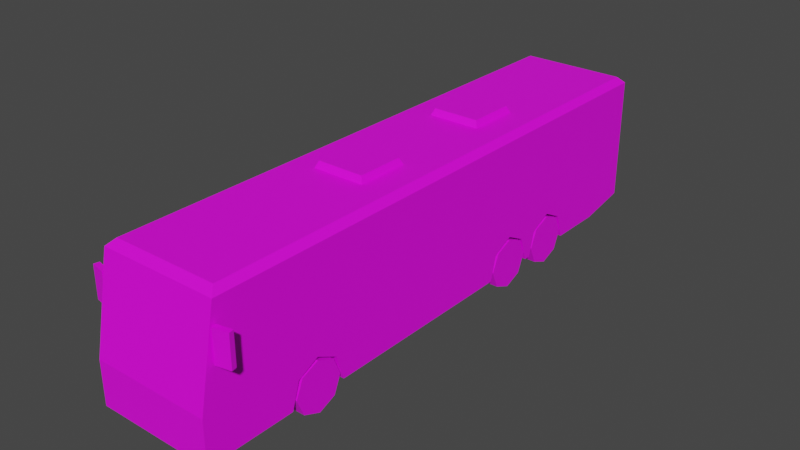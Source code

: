 # Source: Veh_Coach_01_Blue.blend  (saved by Blender 2.90.8; exported with 4.5.12 LTS)
import bpy
from mathutils import Matrix  # noqa: F401  (used for matrix-valued properties, if any)

bpy.ops.wm.read_factory_settings(use_empty=True)
scene = bpy.context.scene
scene.name = 'Scene'

# ---- collections
col_collection = bpy.data.collections.new('Collection'); scene.collection.children.link(col_collection)

# ---- images (referenced by path relative to the original .blend; pixels are not part of the script)
import os
ASSET_DIR = os.environ.get("B2B_ASSET_DIR", "")  # directory of the original .blend (textures are referenced by path, not embedded)
HERE = os.path.dirname(os.path.abspath(__file__))  # packed textures are extracted next to this script under _unpacked/

def load_image(name, relpath, width, height, colorspace="sRGB"):
    """Load a texture the original file referenced (path relative to the .blend, or extracted next to this script)."""
    p = next((c for c in (os.path.join(HERE, relpath), os.path.join(ASSET_DIR, relpath)) if relpath and os.path.exists(c)), "")
    if p:
        img = bpy.data.images.load(p, check_existing=True)
        img.name = name
    else:  # same state as the original file: an image datablock whose file is absent (Cycles renders it pink)
        img = bpy.data.images.new(name, width, height)
        img.source = "FILE"
        img.filepath = "//" + (relpath or name)
    img.colorspace_settings.name = colorspace
    return img
img_city_vehicles_pallete_png_033 = load_image('city_vehicles_pallete.png.033', 'city_vehicles_pallete.png', 1024, 1024, 'sRGB')

# ---- materials (node trees are filled in below, after node groups)
mat_material_034 = bpy.data.materials.new('Material.034')
mat_material_034.use_transparent_shadow = False

# ---- material node trees
mat_material_034.use_nodes = True; mat_material_034.node_tree.nodes.clear()
_N = mat_material_034.node_tree.nodes; _L = mat_material_034.node_tree.links
n0 = _N.new('ShaderNodeBsdfPrincipled'); n0.name = 'Principled BSDF'; n0.location = (10, 300)
n0.distribution = 'GGX'
n0.subsurface_method = 'BURLEY'
n0.inputs[3].default_value = 1.45
n0.inputs[27].default_value = (0.0, 0.0, 0.0, 1.0)
n0.inputs[28].default_value = 1.0
n1 = _N.new('ShaderNodeOutputMaterial'); n1.name = 'Material Output'; n1.location = (300, 300)
n2 = _N.new('ShaderNodeTexImage'); n2.name = 'Image Texture'; n2.location = (-331, 145)
n2.image = img_city_vehicles_pallete_png_033
n2.interpolation = 'Closest'
_L.new(n0.outputs[0], n1.inputs[0])
_L.new(n2.outputs[0], n0.inputs[0])
n1.is_active_output = True

# ---- world
world_world = bpy.data.worlds.new('World'); scene.world = world_world
world_world.use_nodes = True; world_world.node_tree.nodes.clear()
_N = world_world.node_tree.nodes; _L = world_world.node_tree.links
n0 = _N.new('ShaderNodeOutputWorld'); n0.name = 'World Output'; n0.location = (300, 300)
n1 = _N.new('ShaderNodeBackground'); n1.name = 'Background'; n1.location = (10, 300)
n1.inputs[0].default_value = (0.05088, 0.05088, 0.05088, 1.0)
_L.new(n1.outputs[0], n0.inputs[0])
n0.is_active_output = True
world_world.color = (0.05088, 0.05088, 0.05088)
world_world.use_sun_shadow = False
world_world.sun_shadow_jitter_overblur = 0.0

# ---- meshes
me_plane_176 = bpy.data.meshes.new('Plane.176')
me_plane_176.from_pydata([(0.2562, 1.405, 0.4976), (0.2562, 1.653, 0.6206), (0.2562, 1.897, 0.4976), (0.2562, 0.6684, 0.4976), (0.2562, 0.917, 0.6206), (0.2562, 1.161, 0.4976), (0.3982, -2.357, 0.4976), (0.3982, -2.108, 0.6206), (0.3982, -1.864, 0.4976), (0.6836, -3.466, 0.2041), (0.6836, 3.209, 0.3133), (0.6836, 2.629, 0.2041), (0.6836, -3.466, 0.7051), (0.6836, 3.209, 0.7051), (0.6836, 2.629, 0.7051), (0.611, -3.172, 1.832), (0.6836, -3.258, 1.76), (0.611, 3.137, 1.832), (0.6836, 3.209, 1.76), (0.6836, 2.629, 1.76), (0.611, 2.629, 1.832), (0.6836, -2.108, 0.6206), (0.6836, -1.864, 0.4976), (0.6836, -2.357, 0.4976), (0.3982, -2.108, 0.2041), (0.6836, -2.449, 0.2041), (0.3982, -2.449, 0.2041), (0.3982, -1.773, 0.2041), (0.6836, -1.773, 0.2041), (0.6836, 1.161, 0.4976), (0.2562, 1.255, 0.2041), (0.6836, 1.255, 0.2041), (0.6836, 0.6684, 0.4976), (0.6836, 0.917, 0.6206), (0.6836, 0.5922, 0.2041), (0.2562, 0.5922, 0.2041), (0.2562, 0.917, 0.2041), (0.6836, 1.897, 0.4976), (0.2562, 1.99, 0.2041), (0.6836, 1.99, 0.2041), (0.6836, 1.405, 0.4976), (0.6836, 1.653, 0.6206), (0.6836, 1.329, 0.2041), (0.2562, 1.329, 0.2041), (0.2562, 1.653, 0.2041), (0.6836, -3.287, 1.615), (0.6836, 2.629, 1.663), (0.6836, -2.721, 1.663), (0.6836, 2.89, 1.663), (0.6836, 2.629, 1.128), (0.6836, -2.721, 1.128), (0.6836, 2.777, 1.128), (0.6836, 2.76, 1.128), (0.6836, 2.89, 1.258), (0.6836, -1.4, 1.663), (0.6836, -1.4, 1.128), (0.6836, -1.305, 1.663), (0.6836, -1.305, 1.128), (0.6836, -0.7629, 1.663), (0.6836, -0.7629, 1.128), (0.6836, -0.6719, 1.663), (0.6836, -0.6719, 1.128), (0.6836, 0.1233, 1.663), (0.6836, 0.1233, 1.128), (0.6836, 0.2301, 1.663), (0.6836, 0.2301, 1.128), (0.6836, 1.033, 1.663), (0.6836, 1.033, 1.128), (0.6836, 1.12, 1.663), (0.6836, 1.12, 1.128), (0.6836, 1.943, 1.663), (0.6836, 1.943, 1.128), (0.6836, 2.022, 1.663), (0.6836, 2.022, 1.128), (0.6836, -2.312, 1.128), (0.6836, -2.312, 1.663), (0.6836, -2.208, 1.128), (0.6836, -2.208, 1.663), (0.6836, -3.331, 1.39), (0.6836, -3.429, 0.8903), (0.6836, -2.834, 1.39), (0.6836, -2.834, 0.8903), (0.6836, -0.6119, 0.2041), (0.6836, -0.6119, 0.7051), (0.6836, 0.4965, 0.2041), (0.6836, 0.4965, 0.7051), (0.6836, 1.286, 0.7051), (0.6836, 1.286, 0.2041), (0.6836, 2.057, 0.2041), (0.6836, 2.057, 0.7051), (0.6836, -2.809, 0.2041), (0.6836, -2.809, 0.7051), (0.6836, -2.466, 0.2041), (0.6836, -2.466, 0.7051), (0.6836, -1.744, 0.7051), (0.6836, -1.744, 0.2041), (0.6836, -1.233, 0.4842), (0.6836, -1.233, 0.4317), (0.6836, -1.133, 0.4317), (0.6836, -1.133, 0.4843), (0.6836, -2.691, 0.4809), (0.6836, -2.691, 0.4274), (0.6836, -2.584, 0.4274), (0.6836, -2.584, 0.4809), (0.6836, -0.1065, 0.4852), (0.6836, -0.1065, 0.4285), (0.6836, 0.007464, 0.4278), (0.6836, 0.007464, 0.4852), (0.4007, -3.466, 0.4875), (0.3132, -3.466, 0.3086), (0.6836, -3.466, 0.5911), (0.6836, -3.466, 0.2747), (0.4428, -3.466, 0.4701), (0.3644, -3.466, 0.3155), (0.3954, -3.466, 0.2747), (0.3953, -3.466, 0.3764), (0.631, -3.466, 0.3764), (0.631, -3.466, 0.4701), (0.5975, 3.209, 1.663), (0.5975, 3.209, 1.318), (0.4877, 3.209, 1.128), (0.6836, -2.721, 1.62), (0.6836, 2.89, 1.604), (0.6836, 3.209, 1.604), (0.5975, 3.209, 1.604), (0.6836, 3.209, 0.9245), (0.6836, 3.209, 0.6206), (0.525, 3.209, 0.7051), (0.525, 3.209, 0.9245), (0.09856, 3.209, 0.639), (0.09856, 3.209, 0.5274), (0.07374, -3.466, 0.2917), (0.07372, -3.466, 0.2161), (-0.2562, 1.405, 0.4976), (-0.2562, 1.653, 0.6206), (-0.2562, 1.897, 0.4976), (-0.2562, 0.6684, 0.4976), (-0.2562, 0.917, 0.6206), (-0.2562, 1.161, 0.4976), (-0.3982, -2.357, 0.4976), (-0.3982, -2.108, 0.6206), (-0.3982, -1.864, 0.4976), (-0.6836, -3.466, 0.2041), (-0.6836, 3.209, 0.3133), (-0.6836, 2.629, 0.2041), (-0.6836, -3.466, 0.7051), (-0.6836, 3.209, 0.7051), (-0.6836, 2.629, 0.7051), (0.0, -3.466, 0.7051), (0.0, 2.629, 1.832), (0.0, 3.209, 0.7051), (0.0, -3.466, 0.2041), (0.0, 3.209, 0.3133), (0.0, 2.629, 0.2041), (-0.611, -3.172, 1.832), (-0.6836, -3.258, 1.76), (-0.611, 3.137, 1.832), (-0.6836, 3.209, 1.76), (-0.6836, 2.629, 1.76), (-0.611, 2.629, 1.832), (0.0, -3.258, 1.76), (0.0, -3.172, 1.832), (0.0, 3.137, 1.832), (0.0, 3.209, 1.76), (-0.6836, -2.108, 0.6206), (-0.6836, -1.864, 0.4976), (-0.6836, -2.357, 0.4976), (-0.3982, -2.108, 0.2041), (-0.6836, -2.449, 0.2041), (-0.3982, -2.449, 0.2041), (-0.3982, -1.773, 0.2041), (-0.6836, -1.773, 0.2041), (-0.6836, 1.161, 0.4976), (-0.2562, 1.255, 0.2041), (-0.6836, 1.255, 0.2041), (-0.6836, 0.6684, 0.4976), (-0.6836, 0.917, 0.6206), (-0.6836, 0.5922, 0.2041), (-0.2562, 0.5922, 0.2041), (-0.2562, 0.917, 0.2041), (-0.6836, 1.897, 0.4976), (-0.2562, 1.99, 0.2041), (-0.6836, 1.99, 0.2041), (-0.6836, 1.405, 0.4976), (-0.6836, 1.653, 0.6206), (-0.6836, 1.329, 0.2041), (-0.2562, 1.329, 0.2041), (-0.2562, 1.653, 0.2041), (0.0, -3.287, 1.615), (-0.6836, -3.287, 1.615), (-0.6836, 2.629, 1.663), (-0.6836, -2.721, 1.663), (-0.6836, 2.89, 1.663), (-0.6836, 2.629, 1.128), (-0.6836, -2.721, 1.128), (-0.6836, 2.777, 1.128), (-0.6836, 2.76, 1.128), (-0.6836, 2.89, 1.258), (-0.6836, -1.4, 1.663), (-0.6836, -1.4, 1.128), (-0.6836, -1.305, 1.663), (-0.6836, -1.305, 1.128), (-0.6836, -0.7629, 1.663), (-0.6836, -0.7629, 1.128), (-0.6836, -0.6719, 1.663), (-0.6836, -0.6719, 1.128), (-0.6836, 0.1233, 1.663), (-0.6836, 0.1233, 1.128), (-0.6836, 0.2301, 1.663), (-0.6836, 0.2301, 1.128), (-0.6836, 1.033, 1.663), (-0.6836, 1.033, 1.128), (-0.6836, 1.12, 1.663), (-0.6836, 1.12, 1.128), (-0.6836, 1.943, 1.663), (-0.6836, 1.943, 1.128), (-0.6836, 2.022, 1.663), (-0.6836, 2.022, 1.128), (-0.6836, -2.312, 1.128), (-0.6836, -2.312, 1.663), (-0.6836, -2.208, 1.128), (-0.6836, -2.208, 1.663), (-0.6836, -3.331, 1.39), (-0.6836, -3.429, 0.8903), (-0.6836, -2.834, 1.39), (-0.6836, -2.834, 0.8903), (-0.6836, -0.6119, 0.2041), (-0.6836, -0.6119, 0.7051), (-0.6836, 0.4965, 0.2041), (-0.6836, 0.4965, 0.7051), (-0.6836, 1.286, 0.7051), (-0.6836, 1.286, 0.2041), (-0.6836, 2.057, 0.2041), (-0.6836, 2.057, 0.7051), (-0.6836, -2.809, 0.2041), (-0.6836, -2.809, 0.7051), (-0.6836, -2.466, 0.2041), (-0.6836, -2.466, 0.7051), (-0.6836, -1.744, 0.7051), (-0.6836, -1.744, 0.2041), (0.0, -3.466, 0.4875), (0.0, -3.466, 0.3086), (-0.4007, -3.466, 0.4875), (-0.3132, -3.466, 0.3086), (-0.6836, -3.466, 0.5911), (-0.6836, -3.466, 0.2747), (-0.4428, -3.466, 0.4701), (-0.3644, -3.466, 0.3155), (-0.3954, -3.466, 0.2747), (-0.3953, -3.466, 0.3764), (-0.631, -3.466, 0.3764), (-0.631, -3.466, 0.4701), (0.0, 3.209, 1.128), (0.0, 3.209, 1.663), (-0.5975, 3.209, 1.663), (-0.5975, 3.209, 1.318), (-0.4877, 3.209, 1.128), (-0.6836, -2.721, 1.62), (-0.6836, 2.89, 1.604), (-0.6836, 3.209, 1.604), (-0.5975, 3.209, 1.604), (-0.6836, 3.209, 0.9245), (-0.6836, 3.209, 0.6206), (-0.525, 3.209, 0.7051), (-0.525, 3.209, 0.9245), (-1.057e-09, 3.209, 0.5274), (-1.057e-09, 3.209, 0.639), (-0.09856, 3.209, 0.639), (-0.09856, 3.209, 0.5274), (0.0, -3.466, 0.2917), (0.0, -3.466, 0.2161), (-0.07374, -3.466, 0.2917), (-0.07372, -3.466, 0.2161), (-0.6836, -2.834, 0.2041), (-0.6836, -2.834, 0.7051), (-0.6836, -3.219, 0.7051), (-0.6836, -3.219, 1.39), (-0.6836, -3.219, 0.2041), (-0.6836, -3.219, 0.8903), (-0.3246, -1.044, 1.823), (-0.2875, -1.007, 1.907), (-0.3246, -0.4215, 1.823), (-0.2875, -0.4586, 1.907), (0.2975, -1.044, 1.823), (0.2604, -1.007, 1.907), (0.2975, -0.4215, 1.823), (0.2604, -0.4586, 1.907), (-0.3246, 0.7737, 1.823), (-0.2875, 0.8108, 1.907), (-0.3246, 1.396, 1.823), (-0.2875, 1.359, 1.907), (0.2975, 0.7737, 1.823), (0.2604, 0.8108, 1.907), (0.2975, 1.396, 1.823), (0.2604, 1.359, 1.907), (0.7046, -3.306, 1.162), (0.7046, -3.306, 1.524), (0.6917, -3.245, 1.162), (0.6917, -3.245, 1.524), (0.8727, -3.271, 1.162), (0.8727, -3.271, 1.524), (0.8599, -3.21, 1.162), (0.8599, -3.21, 1.524), (-0.7046, -3.306, 1.162), (-0.7046, -3.306, 1.524), (-0.6917, -3.245, 1.162), (-0.6917, -3.245, 1.524), (-0.8727, -3.271, 1.162), (-0.8727, -3.271, 1.524), (-0.8599, -3.21, 1.162), (-0.8599, -3.21, 1.524), (0.6836, 3.209, 1.128), (0.6836, -2.834, 1.128), (0.6836, -3.466, 0.3764), (0.6836, -3.466, 0.4701), (-0.6836, -3.466, 0.4701), (-0.6836, -3.466, 0.3764), (0.6836, 2.629, 0.8903), (0.6836, 3.209, 0.8903), (0.6836, 3.02, 0.8903), (-0.6836, 3.02, 0.8903), (-0.6836, 2.629, 0.8903), (-0.6836, 3.209, 0.8903), (-0.6836, -1.233, 0.4317), (-0.6836, -1.233, 0.4842), (-0.6836, -1.133, 0.4843), (-0.6836, -1.133, 0.4317), (-0.6836, 0.007464, 0.4852), (-0.6836, 0.007464, 0.4278), (-0.6836, -0.1065, 0.4285), (-0.6836, -0.1065, 0.4852), (-0.6836, -2.584, 0.4809), (-0.6836, -2.584, 0.4274), (-0.6836, -2.691, 0.4274), (-0.6836, -2.691, 0.4809), (-0.525, 3.209, 0.8903), (0.0, 3.209, 0.8903), (0.525, 3.209, 0.8903), (0.6836, -2.51, 0.8903), (0.6836, -2.77, 0.6304), (0.6836, -2.809, 0.5911), (0.6836, -2.695, 0.7051), (0.0, -3.466, 0.5911), (-0.6836, -2.834, 0.5911), (-0.6836, -2.51, 0.8903), (-0.6836, -3.219, 0.5911), (-0.6836, -2.809, 0.5911), (-0.6836, -2.77, 0.6304), (-0.6836, -2.695, 0.7051)], [], [(0, 1, 41, 40), (1, 2, 37, 41), (2, 38, 39, 37), (3, 4, 33, 32), (4, 5, 29, 33), (5, 30, 31, 29), (6, 7, 21, 23), (7, 8, 22, 21), (8, 27, 28, 22), (14, 11, 10, 126, 13), (12, 110, 340, 91), (12, 79, 78, 45, 188, 148), (20, 17, 162, 149), (18, 123, 124, 118, 253, 163), (9, 111, 114, 113, 115, 112, 110, 342, 240, 108, 109, 241, 269, 131, 132, 270, 151), (16, 47, 75, 77, 54, 56, 58, 60, 62, 64, 66, 68, 70, 72, 46, 19), (13, 126, 127), (19, 46, 48, 18), (10, 11, 153, 152), (20, 15, 16, 19), (17, 20, 19, 18), (18, 163, 162, 17), (160, 16, 15, 161), (15, 20, 149, 161), (24, 6, 26), (24, 7, 6), (24, 8, 7), (26, 6, 23, 25), (27, 8, 24), (36, 3, 35), (36, 4, 3), (36, 5, 4), (35, 3, 32, 34), (30, 5, 36), (44, 0, 43), (44, 1, 0), (44, 2, 1), (43, 0, 40, 42), (38, 2, 44), (11, 88, 39, 38, 44, 43, 42, 87, 31, 30, 36, 35, 34, 84, 82, 95, 28, 27, 24, 26, 25, 92, 90, 9, 151, 153), (188, 45, 16, 160), (46, 72, 73, 49), (18, 48, 122, 123), (49, 73, 71, 69, 67, 65, 63, 61, 59, 57, 55, 76, 74, 50, 312, 81, 338, 317), (13, 319, 317, 14), (52, 53, 122, 48, 46, 49), (55, 54, 77, 76), (57, 56, 54, 55), (59, 58, 56, 57), (61, 60, 58, 59), (63, 62, 60, 61), (65, 64, 62, 63), (67, 66, 64, 65), (69, 68, 66, 67), (71, 70, 68, 69), (73, 72, 70, 71), (74, 75, 47, 121, 50), (76, 77, 75, 74), (79, 81, 312, 80, 78), (83, 104, 107, 85), (85, 84, 34, 32, 33, 29, 31, 87, 86), (86, 87, 42, 40, 41, 37, 39, 88, 89), (89, 88, 11, 14), (91, 339, 341), (93, 92, 25, 23, 21, 22, 28, 95, 94), (94, 95, 97, 96), (83, 94, 96, 99), (82, 98, 97, 95), (98, 99, 96, 97), (92, 102, 101, 90), (90, 101, 100, 339, 340), (101, 102, 103, 100), (93, 103, 102, 92), (83, 99, 98, 82), (84, 106, 105, 82), (82, 105, 104, 83), (105, 106, 107, 104), (85, 107, 106, 84), (241, 109, 108, 240), (110, 112, 117, 314), (115, 116, 117, 112), (253, 118, 124, 119, 120, 252), (45, 121, 47, 16), (123, 122, 53, 52, 51, 311), (124, 123, 311, 125, 128, 337, 336, 252, 120, 119), (127, 337, 128, 125, 318, 13), (127, 126, 10, 152, 265, 130, 129, 266, 150), (266, 129, 130, 265), (270, 132, 131, 269), (133, 183, 184, 134), (134, 184, 180, 135), (135, 180, 182, 181), (136, 175, 176, 137), (137, 176, 172, 138), (138, 172, 174, 173), (139, 166, 164, 140), (140, 164, 165, 141), (141, 165, 171, 170), (147, 146, 262, 143, 144), (145, 275, 345, 244), (145, 148, 188, 189, 222, 223), (159, 149, 162, 156), (157, 163, 253, 254, 260, 259), (142, 151, 270, 272, 271, 269, 241, 243, 242, 240, 342, 244, 246, 249, 247, 248, 245), (155, 158, 190, 216, 214, 212, 210, 208, 206, 204, 202, 200, 198, 221, 219, 191), (146, 263, 262), (158, 157, 192, 190), (143, 152, 153, 144), (159, 158, 155, 154), (156, 157, 158, 159), (157, 156, 162, 163), (160, 161, 154, 155), (154, 161, 149, 159), (167, 169, 139), (167, 139, 140), (167, 140, 141), (169, 168, 166, 139), (170, 167, 141), (179, 178, 136), (179, 136, 137), (179, 137, 138), (178, 177, 175, 136), (173, 179, 138), (187, 186, 133), (187, 133, 134), (187, 134, 135), (186, 185, 183, 133), (181, 187, 135), (144, 153, 151, 142, 277, 273, 234, 236, 168, 169, 167, 170, 171, 239, 226, 228, 177, 178, 179, 173, 174, 231, 185, 186, 187, 181, 182, 232), (188, 160, 155, 189), (190, 193, 217, 216), (157, 259, 258, 192), (193, 321, 344, 225, 224, 276, 222, 189, 257, 194, 218, 220, 199, 201, 203, 205, 207, 209, 211, 213, 215, 217), (146, 147, 321, 320), (196, 193, 190, 192, 258, 197), (199, 220, 221, 198), (201, 199, 198, 200), (203, 201, 200, 202), (205, 203, 202, 204), (207, 205, 204, 206), (209, 207, 206, 208), (211, 209, 208, 210), (213, 211, 210, 212), (215, 213, 212, 214), (217, 215, 214, 216), (218, 194, 257, 191, 219), (220, 218, 219, 221), (223, 222, 276, 278), (229, 230, 231, 174, 172, 176, 175, 177, 228), (230, 233, 232, 182, 180, 184, 183, 185, 231), (233, 147, 144, 232), (237, 238, 239, 171, 165, 164, 166, 168, 236), (331, 332, 333, 334), (323, 324, 325, 326), (327, 328, 329, 330), (241, 240, 242, 243), (244, 315, 251, 246), (249, 246, 251, 250), (253, 252, 256, 255, 260, 254), (189, 155, 191, 257), (259, 261, 322, 320, 195, 196, 197, 258), (260, 255, 256, 252, 336, 335, 264, 261, 259), (263, 146, 322, 261, 264, 335), (263, 150, 266, 267, 268, 265, 152, 143, 262), (266, 265, 268, 267), (270, 269, 271, 272), (225, 274, 275, 278), (273, 343, 346, 234), (277, 345, 343, 273), (278, 276, 224, 225), (278, 275, 145, 223), (279, 280, 282, 281), (281, 282, 286, 285), (285, 286, 284, 283), (283, 284, 280, 279), (286, 282, 280, 284), (287, 288, 290, 289), (289, 290, 294, 293), (293, 294, 292, 291), (291, 292, 288, 287), (294, 290, 288, 292), (295, 296, 298, 297), (297, 298, 302, 301), (301, 302, 300, 299), (299, 300, 296, 295), (297, 301, 299, 295), (302, 298, 296, 300), (303, 305, 306, 304), (305, 309, 310, 306), (309, 307, 308, 310), (307, 303, 304, 308), (305, 303, 307, 309), (310, 308, 304, 306), (311, 51, 319, 318, 125), (312, 50, 121, 45, 78, 80), (313, 116, 115, 113, 114, 111), (314, 117, 116, 313), (251, 315, 316, 250), (250, 316, 245, 248, 247, 249), (317, 319, 51, 52, 49), (318, 319, 13), (317, 338, 341, 93, 94, 83, 85, 86, 89, 14), (225, 344, 348, 235, 274), (320, 322, 146), (320, 321, 193, 196, 195), (239, 238, 324, 323), (238, 227, 325, 324), (227, 226, 326, 325), (226, 239, 323, 326), (229, 228, 328, 327), (228, 226, 329, 328), (226, 227, 330, 329), (227, 229, 327, 330), (237, 236, 332, 331), (236, 234, 333, 332), (234, 346, 347, 334, 333), (235, 348, 347), (335, 336, 150, 263), (336, 337, 127, 150), (341, 339, 100, 103, 93), (340, 339, 91), (341, 338, 81, 79, 12, 91), (340, 110, 314, 313, 111, 9, 90), (244, 342, 148, 145), (342, 110, 12, 148), (343, 345, 275, 274), (348, 344, 321, 147, 233, 230, 229, 227, 238, 237), (347, 346, 235), (244, 345, 277, 142, 245, 316, 315), (347, 348, 237, 331, 334), (346, 343, 274, 235)])
_uv = me_plane_176.uv_layers.new(name='UVMap')
_uv.uv.foreach_set('vector', [0.2203, 0.05037, 0.2203, 0.04976, 0.2213, 0.04976, 0.2213, 0.05037, 0.2203, 0.04976, 0.2203, 0.04916, 0.2213, 0.04916, 0.2213, 0.04976, 0.223, 0.0398, 0.2223, 0.0398, 0.2223, 0.03875, 0.223, 0.03875, 0.2172, 0.05608, 0.2172, 0.05547, 0.2182, 0.05547, 0.2182, 0.05608, 0.2172, 0.05547, 0.2172, 0.05488, 0.2182, 0.05488, 0.2182, 0.05547, 0.2163, 0.05488, 0.2171, 0.05488, 0.2171, 0.05592, 0.2163, 0.05592, 0.2189, 0.05357, 0.2189, 0.05418, 0.2182, 0.05418, 0.2182, 0.05357, 0.2189, 0.05418, 0.2189, 0.05478, 0.2182, 0.05478, 0.2182, 0.05418, 0.2156, 0.05529, 0.2156, 0.05601, 0.2149, 0.05601, 0.2149, 0.05529, 0.783, 0.4929, 0.7824, 0.4929, 0.7826, 0.4922, 0.7829, 0.4922, 0.783, 0.4922, 0.1499, 0.05447, 0.1496, 0.05447, 0.1496, 0.05277, 0.1499, 0.05277, 0.1207, 0.04914, 0.1207, 0.0489, 0.1207, 0.04826, 0.1207, 0.04797, 0.1216, 0.04797, 0.1216, 0.04914, 0.152, 0.03138, 0.152, 0.03007, 0.1536, 0.03007, 0.1536, 0.03138, 0.1552, 0.0435, 0.1552, 0.0431, 0.1554, 0.0431, 0.1554, 0.04325, 0.1569, 0.04325, 0.1569, 0.0435, 0.7878, 0.4941, 0.7878, 0.494, 0.7881, 0.494, 0.7882, 0.494, 0.7881, 0.4939, 0.7881, 0.4938, 0.7878, 0.4936, 0.7886, 0.4936, 0.7886, 0.4938, 0.7881, 0.4938, 0.7883, 0.494, 0.7886, 0.494, 0.7886, 0.494, 0.7885, 0.494, 0.7885, 0.4941, 0.7886, 0.4941, 0.7886, 0.4941, 0.1506, 0.0598, 0.1504, 0.0584, 0.1504, 0.05734, 0.1504, 0.05707, 0.1504, 0.05498, 0.1504, 0.05473, 0.1504, 0.05333, 0.1504, 0.05309, 0.1504, 0.05103, 0.1504, 0.05075, 0.1504, 0.04867, 0.1504, 0.04844, 0.1504, 0.04631, 0.1504, 0.0461, 0.1504, 0.04453, 0.1506, 0.04453, 0.875, 0.5649, 0.875, 0.5637, 0.8774, 0.5649, 0.1506, 0.04453, 0.1504, 0.04453, 0.1504, 0.04385, 0.1506, 0.04303, 0.2165, 0.06335, 0.2165, 0.06019, 0.2202, 0.06019, 0.2202, 0.06335, 0.152, 0.03138, 0.152, 0.04642, 0.1518, 0.04665, 0.1518, 0.03138, 0.152, 0.03007, 0.152, 0.03138, 0.1518, 0.03138, 0.1518, 0.02988, 0.1518, 0.02988, 0.1536, 0.02988, 0.1536, 0.03007, 0.152, 0.03007, 0.1536, 0.04665, 0.1518, 0.04665, 0.152, 0.04642, 0.1536, 0.04642, 0.152, 0.04642, 0.152, 0.03138, 0.1536, 0.03138, 0.1536, 0.04642, 0.2121, 0.05491, 0.2114, 0.0543, 0.2121, 0.05407, 0.2121, 0.05491, 0.2111, 0.05491, 0.2114, 0.0543, 0.2121, 0.05491, 0.2114, 0.05551, 0.2111, 0.05491, 0.222, 0.05037, 0.222, 0.04965, 0.2227, 0.04965, 0.2227, 0.05037, 0.2121, 0.05573, 0.2114, 0.05551, 0.2121, 0.05491, 0.2226, 0.05117, 0.2219, 0.05056, 0.2226, 0.05037, 0.2226, 0.05117, 0.2216, 0.05117, 0.2219, 0.05056, 0.2226, 0.05117, 0.2219, 0.05177, 0.2216, 0.05117, 0.2216, 0.05204, 0.2223, 0.05204, 0.2223, 0.05309, 0.2216, 0.05309, 0.2226, 0.052, 0.2219, 0.05177, 0.2226, 0.05117, 0.22, 0.05509, 0.2193, 0.05448, 0.22, 0.0543, 0.22, 0.05509, 0.219, 0.05509, 0.2193, 0.05448, 0.22, 0.05509, 0.2193, 0.05569, 0.219, 0.05509, 0.2182, 0.05478, 0.2189, 0.05478, 0.2189, 0.05582, 0.2182, 0.05582, 0.22, 0.05592, 0.2193, 0.05569, 0.22, 0.05509, 0.2165, 0.06019, 0.2165, 0.05708, 0.2165, 0.05672, 0.2188, 0.05672, 0.2188, 0.05488, 0.2188, 0.05312, 0.2165, 0.05312, 0.2165, 0.05288, 0.2165, 0.05272, 0.2188, 0.05272, 0.2188, 0.05088, 0.2188, 0.04911, 0.2165, 0.04911, 0.2165, 0.04859, 0.2165, 0.04256, 0.2165, 0.03641, 0.2165, 0.03625, 0.218, 0.03625, 0.218, 0.03443, 0.218, 0.03257, 0.2165, 0.03257, 0.2165, 0.03248, 0.2165, 0.03061, 0.2165, 0.02704, 0.2202, 0.02704, 0.2202, 0.06019, 0.1595, 0.0434, 0.1577, 0.0434, 0.1577, 0.04303, 0.1595, 0.04303, 0.1171, 0.04853, 0.1171, 0.04931, 0.1164, 0.04931, 0.1164, 0.04853, 0.1506, 0.04303, 0.1504, 0.04385, 0.1502, 0.04385, 0.1502, 0.04303, 0.1549, 0.04453, 0.1549, 0.0461, 0.1549, 0.04631, 0.1549, 0.04844, 0.1549, 0.04867, 0.1549, 0.05075, 0.1549, 0.05103, 0.1549, 0.05309, 0.1549, 0.05333, 0.1549, 0.05473, 0.1549, 0.05498, 0.1549, 0.05707, 0.1549, 0.05734, 0.1549, 0.0584, 0.1549, 0.0587, 0.1542, 0.0587, 0.1542, 0.05785, 0.1542, 0.04453, 0.7849, 0.4803, 0.7851, 0.4806, 0.7851, 0.4811, 0.7849, 0.4811, 0.1164, 0.04836, 0.1166, 0.04819, 0.117, 0.04819, 0.1171, 0.04819, 0.1171, 0.04853, 0.1164, 0.04853, 0.1164, 0.05373, 0.1171, 0.05373, 0.1171, 0.05477, 0.1164, 0.05477, 0.146, 0.05007, 0.1522, 0.05007, 0.1522, 0.05118, 0.146, 0.05118, 0.1164, 0.05291, 0.1171, 0.05291, 0.1171, 0.05361, 0.1164, 0.05361, 0.146, 0.04262, 0.1522, 0.04262, 0.1522, 0.04369, 0.146, 0.04369, 0.1164, 0.05176, 0.1171, 0.05176, 0.1171, 0.05279, 0.1164, 0.05279, 0.146, 0.03201, 0.1522, 0.03201, 0.1522, 0.03327, 0.146, 0.03327, 0.1164, 0.05059, 0.1171, 0.05059, 0.1171, 0.05162, 0.1164, 0.05162, 0.146, 0.02155, 0.1522, 0.02155, 0.1522, 0.02257, 0.146, 0.02257, 0.1164, 0.04941, 0.1171, 0.04941, 0.1171, 0.05048, 0.1164, 0.05048, 0.146, 0.01094, 0.1522, 0.01094, 0.1522, 0.01187, 0.146, 0.01187, 0.1164, 0.05491, 0.1171, 0.05491, 0.1171, 0.05543, 0.1171, 0.05543, 0.1164, 0.05543, 0.146, 0.06068, 0.1522, 0.06068, 0.1522, 0.06191, 0.146, 0.06191, 0.1161, 0.05635, 0.1161, 0.05558, 0.1164, 0.05558, 0.1168, 0.05558, 0.1168, 0.05622, 0.7857, 0.4881, 0.7851, 0.4868, 0.7851, 0.4865, 0.7857, 0.4851, 0.783, 0.4956, 0.7824, 0.4956, 0.7824, 0.4955, 0.7828, 0.4954, 0.7829, 0.495, 0.7828, 0.4947, 0.7824, 0.4946, 0.7824, 0.4946, 0.783, 0.4946, 0.783, 0.4946, 0.7824, 0.4946, 0.7824, 0.4945, 0.7828, 0.4944, 0.7829, 0.4941, 0.7828, 0.4938, 0.7824, 0.4937, 0.7824, 0.4936, 0.783, 0.4936, 0.783, 0.4936, 0.7824, 0.4936, 0.7824, 0.4929, 0.783, 0.4929, 0.1554, 0.04119, 0.155, 0.04097, 0.1554, 0.04055, 0.783, 0.4993, 0.7824, 0.4993, 0.7824, 0.4993, 0.7828, 0.4992, 0.7829, 0.4988, 0.7828, 0.4985, 0.7824, 0.4984, 0.7824, 0.4984, 0.783, 0.4984, 0.7857, 0.4912, 0.7844, 0.4912, 0.785, 0.4898, 0.7851, 0.4898, 0.7857, 0.4881, 0.7857, 0.4912, 0.7851, 0.4898, 0.7851, 0.4896, 0.7844, 0.4881, 0.785, 0.4896, 0.785, 0.4898, 0.7844, 0.4912, 0.888, 0.5869, 0.8885, 0.5869, 0.8885, 0.5879, 0.888, 0.5879, 0.7844, 0.4932, 0.785, 0.4935, 0.785, 0.4938, 0.7844, 0.4941, 0.7844, 0.4941, 0.785, 0.4938, 0.7851, 0.4938, 0.7855, 0.494, 0.7854, 0.4941, 0.888, 0.6029, 0.888, 0.6018, 0.8885, 0.6018, 0.8885, 0.6029, 0.7857, 0.4932, 0.7851, 0.4935, 0.785, 0.4935, 0.7844, 0.4932, 0.7857, 0.4881, 0.7851, 0.4896, 0.785, 0.4896, 0.7844, 0.4881, 0.7844, 0.4851, 0.785, 0.4865, 0.785, 0.4868, 0.7844, 0.4881, 0.7844, 0.4881, 0.785, 0.4868, 0.7851, 0.4868, 0.7857, 0.4881, 0.888, 0.5764, 0.888, 0.5752, 0.8885, 0.5752, 0.8885, 0.5764, 0.7857, 0.4851, 0.7851, 0.4865, 0.785, 0.4865, 0.7844, 0.4851, 0.1168, 0.02587, 0.1107, 0.02587, 0.109, 0.02238, 0.1168, 0.02238, 0.7768, 0.5628, 0.7791, 0.564, 0.7774, 0.564, 0.7768, 0.564, 0.9765, 0.511, 0.973, 0.511, 0.973, 0.5096, 0.9758, 0.5096, 0.1138, 0.05362, 0.1104, 0.05362, 0.1104, 0.05329, 0.1104, 0.05165, 0.111, 0.05057, 0.1138, 0.05057, 0.1503, 0.05987, 0.1503, 0.0584, 0.1504, 0.0584, 0.1506, 0.0598, 0.1502, 0.04303, 0.1502, 0.04385, 0.1493, 0.04385, 0.149, 0.04419, 0.149, 0.04415, 0.149, 0.04303, 0.1554, 0.0431, 0.1552, 0.0431, 0.1552, 0.04186, 0.1552, 0.04134, 0.1556, 0.04134, 0.1556, 0.04121, 0.1569, 0.04121, 0.1569, 0.04186, 0.1557, 0.04186, 0.1554, 0.04236, 0.9086, 0.5814, 0.9086, 0.5839, 0.9086, 0.5847, 0.9062, 0.5847, 0.9062, 0.5842, 0.9062, 0.5814, 0.7847, 0.4908, 0.784, 0.4904, 0.784, 0.4888, 0.7873, 0.4888, 0.7873, 0.49, 0.7864, 0.49, 0.7864, 0.4903, 0.7873, 0.4903, 0.7873, 0.4908, 0.5196, 0.05011, 0.5109, 0.05011, 0.5109, 0.04639, 0.5196, 0.04639, 0.5162, 0.04291, 0.5078, 0.04291, 0.5078, 0.0398, 0.5162, 0.0398, 0.2223, 0.05551, 0.2213, 0.05551, 0.2213, 0.05489, 0.2223, 0.05489, 0.2223, 0.05489, 0.2213, 0.05489, 0.2213, 0.0543, 0.2223, 0.0543, 0.223, 0.0377, 0.223, 0.03875, 0.2223, 0.03875, 0.2223, 0.0377, 0.2216, 0.05309, 0.2226, 0.05309, 0.2226, 0.0537, 0.2216, 0.0537, 0.2216, 0.0537, 0.2226, 0.0537, 0.2226, 0.0543, 0.2216, 0.0543, 0.223, 0.05204, 0.223, 0.05309, 0.2223, 0.05309, 0.2223, 0.05204, 0.2156, 0.05529, 0.2149, 0.05529, 0.2149, 0.05467, 0.2156, 0.05467, 0.2156, 0.05467, 0.2149, 0.05467, 0.2149, 0.05408, 0.2156, 0.05408, 0.2045, 0.05538, 0.2052, 0.05538, 0.2052, 0.05611, 0.2045, 0.05611, 0.781, 0.4998, 0.781, 0.5006, 0.7809, 0.5006, 0.7805, 0.5006, 0.7804, 0.4998, 0.1417, 0.04303, 0.1417, 0.04367, 0.1415, 0.04367, 0.1415, 0.04303, 0.1225, 0.04914, 0.1216, 0.04914, 0.1216, 0.04797, 0.1225, 0.04797, 0.1225, 0.04826, 0.1225, 0.0489, 0.1551, 0.03138, 0.1536, 0.03138, 0.1536, 0.03007, 0.1551, 0.03007, 0.1587, 0.0435, 0.1569, 0.0435, 0.1569, 0.04325, 0.1585, 0.04325, 0.1585, 0.0431, 0.1587, 0.0431, 0.7895, 0.4941, 0.7886, 0.4941, 0.7886, 0.4941, 0.7888, 0.4941, 0.7888, 0.494, 0.7886, 0.494, 0.7886, 0.494, 0.789, 0.494, 0.7891, 0.4938, 0.7886, 0.4938, 0.7886, 0.4936, 0.7895, 0.4936, 0.7892, 0.4938, 0.7891, 0.4939, 0.7891, 0.494, 0.7891, 0.494, 0.7895, 0.494, 0.1464, 0.04356, 0.1464, 0.05883, 0.1462, 0.05883, 0.1462, 0.05726, 0.1462, 0.05705, 0.1462, 0.05492, 0.1462, 0.05469, 0.1462, 0.05261, 0.1462, 0.05233, 0.1462, 0.05027, 0.1462, 0.05003, 0.1462, 0.04863, 0.1462, 0.04838, 0.1462, 0.04629, 0.1462, 0.04602, 0.1462, 0.04496, 0.8956, 0.5649, 0.8932, 0.5649, 0.8956, 0.5637, 0.1464, 0.05883, 0.1464, 0.06033, 0.1462, 0.05951, 0.1462, 0.05883, 0.2239, 0.06335, 0.2202, 0.06335, 0.2202, 0.06019, 0.2239, 0.06019, 0.1443, 0.04568, 0.1441, 0.04568, 0.1441, 0.03042, 0.1443, 0.03064, 0.1443, 0.047, 0.1441, 0.04719, 0.1441, 0.04568, 0.1443, 0.04568, 0.1553, 0.02988, 0.1551, 0.03007, 0.1536, 0.03007, 0.1536, 0.02988, 0.1536, 0.04665, 0.1536, 0.04642, 0.1551, 0.04642, 0.1553, 0.04665, 0.1551, 0.04642, 0.1536, 0.04642, 0.1536, 0.03138, 0.1551, 0.03138, 0.2226, 0.04857, 0.2226, 0.04941, 0.2219, 0.04918, 0.2226, 0.04857, 0.2219, 0.04918, 0.2216, 0.04857, 0.2226, 0.04857, 0.2216, 0.04857, 0.2219, 0.04797, 0.2213, 0.04965, 0.222, 0.04965, 0.222, 0.05037, 0.2213, 0.05037, 0.2226, 0.04775, 0.2226, 0.04857, 0.2219, 0.04797, 0.2226, 0.04589, 0.2226, 0.04669, 0.2219, 0.0465, 0.2226, 0.04589, 0.2219, 0.0465, 0.2216, 0.04589, 0.2226, 0.04589, 0.2216, 0.04589, 0.2219, 0.04529, 0.2216, 0.04774, 0.2216, 0.04669, 0.2223, 0.04669, 0.2223, 0.04774, 0.2226, 0.04506, 0.2226, 0.04589, 0.2219, 0.04529, 0.2213, 0.05512, 0.2213, 0.05592, 0.2206, 0.05573, 0.2213, 0.05512, 0.2206, 0.05573, 0.2203, 0.05512, 0.2213, 0.05512, 0.2203, 0.05512, 0.2206, 0.05453, 0.2163, 0.05488, 0.2163, 0.05592, 0.2156, 0.05592, 0.2156, 0.05488, 0.2213, 0.0543, 0.2213, 0.05512, 0.2206, 0.05453, 0.2239, 0.06019, 0.2202, 0.06019, 0.2202, 0.02704, 0.2239, 0.02704, 0.2239, 0.02838, 0.2239, 0.03048, 0.2239, 0.03061, 0.2239, 0.03248, 0.2239, 0.03257, 0.2224, 0.03257, 0.2224, 0.03443, 0.2224, 0.03625, 0.2239, 0.03625, 0.2239, 0.03641, 0.2239, 0.04256, 0.2239, 0.04859, 0.2239, 0.04911, 0.2216, 0.04911, 0.2216, 0.05088, 0.2216, 0.05272, 0.2239, 0.05272, 0.2239, 0.05288, 0.2239, 0.05312, 0.2216, 0.05312, 0.2216, 0.05488, 0.2216, 0.05672, 0.2239, 0.05672, 0.2239, 0.05708, 0.1595, 0.0434, 0.1595, 0.04303, 0.1612, 0.04303, 0.1612, 0.0434, 0.115, 0.05565, 0.1143, 0.05565, 0.1143, 0.05486, 0.115, 0.05486, 0.1464, 0.06033, 0.146, 0.06033, 0.146, 0.05951, 0.1462, 0.05951, 0.1448, 0.05883, 0.1442, 0.05883, 0.1442, 0.0455, 0.1442, 0.04466, 0.1455, 0.04466, 0.1455, 0.04367, 0.1455, 0.04338, 0.1461, 0.04349, 0.1461, 0.04496, 0.1448, 0.04496, 0.1448, 0.04602, 0.1448, 0.04629, 0.1448, 0.04838, 0.1448, 0.04863, 0.1448, 0.05003, 0.1448, 0.05027, 0.1448, 0.05233, 0.1448, 0.05261, 0.1448, 0.05469, 0.1448, 0.05492, 0.1448, 0.05705, 0.1448, 0.05726, 0.784, 0.4906, 0.784, 0.4898, 0.7843, 0.4898, 0.7843, 0.4903, 0.1143, 0.05581, 0.1143, 0.05565, 0.115, 0.05565, 0.115, 0.05598, 0.1149, 0.05598, 0.1145, 0.05598, 0.1143, 0.05045, 0.1143, 0.0494, 0.115, 0.0494, 0.115, 0.05045, 0.1518, 0.02714, 0.1518, 0.02616, 0.1573, 0.02616, 0.1573, 0.02714, 0.1143, 0.05127, 0.1143, 0.05057, 0.115, 0.05057, 0.115, 0.05127, 0.1518, 0.03367, 0.1518, 0.03273, 0.1573, 0.03273, 0.1573, 0.03367, 0.1143, 0.05241, 0.1143, 0.05139, 0.115, 0.05139, 0.115, 0.05241, 0.1518, 0.04298, 0.1518, 0.04188, 0.1573, 0.04188, 0.1573, 0.04298, 0.1143, 0.05359, 0.1143, 0.05255, 0.115, 0.05255, 0.115, 0.05359, 0.1518, 0.05217, 0.1518, 0.05127, 0.1573, 0.05127, 0.1573, 0.05217, 0.1143, 0.05476, 0.1143, 0.0537, 0.115, 0.0537, 0.115, 0.05476, 0.1518, 0.06148, 0.1518, 0.06066, 0.1573, 0.06066, 0.1573, 0.06148, 0.1143, 0.04927, 0.1143, 0.04874, 0.115, 0.04874, 0.115, 0.04874, 0.115, 0.04927, 0.1518, 0.01782, 0.1518, 0.01674, 0.1573, 0.01674, 0.1573, 0.01782, 0.1442, 0.04312, 0.1455, 0.04338, 0.1455, 0.04367, 0.1442, 0.04367, 0.781, 0.4971, 0.781, 0.4981, 0.7804, 0.4981, 0.7804, 0.4981, 0.7808, 0.498, 0.7809, 0.4977, 0.7808, 0.4974, 0.7804, 0.4973, 0.7804, 0.4971, 0.781, 0.4981, 0.781, 0.4991, 0.7804, 0.4991, 0.7804, 0.499, 0.7808, 0.4989, 0.7809, 0.4986, 0.7808, 0.4983, 0.7804, 0.4982, 0.7804, 0.4981, 0.781, 0.4991, 0.781, 0.4998, 0.7804, 0.4998, 0.7804, 0.4991, 0.781, 0.4934, 0.781, 0.4943, 0.7804, 0.4943, 0.7804, 0.4943, 0.7808, 0.4942, 0.7809, 0.4939, 0.7808, 0.4936, 0.7804, 0.4934, 0.7804, 0.4934, 0.8886, 0.5724, 0.8871, 0.5724, 0.8871, 0.5718, 0.8886, 0.5718, 0.8877, 0.5784, 0.888, 0.5784, 0.888, 0.5822, 0.8877, 0.5822, 0.888, 0.5884, 0.8877, 0.5884, 0.8877, 0.5847, 0.888, 0.5847, 0.1168, 0.02587, 0.1168, 0.02238, 0.1245, 0.02238, 0.1229, 0.02587, 0.7898, 0.5628, 0.7898, 0.564, 0.7892, 0.564, 0.7875, 0.564, 0.9886, 0.511, 0.9893, 0.5096, 0.9921, 0.5096, 0.9921, 0.511, 0.1138, 0.05362, 0.1138, 0.05057, 0.1166, 0.05057, 0.1172, 0.05165, 0.1172, 0.05329, 0.1172, 0.05362, 0.1465, 0.02802, 0.1501, 0.02874, 0.1477, 0.04234, 0.1466, 0.04234, 0.146, 0.06033, 0.1443, 0.06033, 0.1442, 0.06033, 0.1442, 0.05984, 0.1448, 0.05921, 0.1448, 0.05917, 0.1451, 0.05951, 0.146, 0.05951, 0.1585, 0.0431, 0.1585, 0.04236, 0.1582, 0.04186, 0.1569, 0.04186, 0.1569, 0.04121, 0.1583, 0.04121, 0.1583, 0.04134, 0.1587, 0.04134, 0.1587, 0.0431, 0.9245, 0.5814, 0.9269, 0.5814, 0.9269, 0.5842, 0.9269, 0.5847, 0.9245, 0.5847, 0.9245, 0.5839, 0.7899, 0.4908, 0.7873, 0.4908, 0.7873, 0.4903, 0.7881, 0.4903, 0.7881, 0.49, 0.7873, 0.49, 0.7873, 0.4888, 0.7906, 0.4888, 0.7906, 0.4904, 0.5196, 0.05011, 0.5196, 0.04639, 0.5283, 0.04639, 0.5283, 0.05011, 0.5162, 0.04291, 0.5162, 0.0398, 0.5246, 0.0398, 0.5246, 0.04291, 0.124, 0.0504, 0.1191, 0.0504, 0.1191, 0.04006, 0.124, 0.04006, 0.7845, 0.4873, 0.7856, 0.4873, 0.7856, 0.4874, 0.7845, 0.4874, 0.7804, 0.4925, 0.7809, 0.4925, 0.7809, 0.493, 0.7804, 0.493, 0.114, 0.0481, 0.1147, 0.0481, 0.1147, 0.0486, 0.114, 0.0486, 0.1561, 0.06364, 0.1556, 0.06364, 0.1556, 0.063, 0.1561, 0.0631, 0.7809, 0.5014, 0.7807, 0.5013, 0.7807, 0.4998, 0.7809, 0.4997, 0.7811, 0.509, 0.7809, 0.5089, 0.7809, 0.5074, 0.7811, 0.5073, 0.7807, 0.4965, 0.7809, 0.4966, 0.7809, 0.4982, 0.7807, 0.4983, 0.7811, 0.494, 0.7808, 0.4939, 0.7808, 0.4923, 0.7811, 0.4922, 0.7759, 0.4965, 0.7775, 0.4965, 0.7775, 0.4981, 0.7759, 0.4981, 0.7773, 0.509, 0.7771, 0.5089, 0.7771, 0.5074, 0.7773, 0.5073, 0.7811, 0.4957, 0.7808, 0.4956, 0.7808, 0.4941, 0.7811, 0.494, 0.7809, 0.5045, 0.7807, 0.5044, 0.7807, 0.5028, 0.7809, 0.5027, 0.7811, 0.4922, 0.7808, 0.4921, 0.7808, 0.4905, 0.7811, 0.4904, 0.7759, 0.4981, 0.7775, 0.4981, 0.7775, 0.4997, 0.7759, 0.4997, 0.1484, 0.054, 0.1484, 0.0552, 0.1482, 0.0552, 0.1482, 0.054, 0.9426, 0.4953, 0.9426, 0.4965, 0.9421, 0.4965, 0.9421, 0.4953, 0.1397, 0.05457, 0.1397, 0.05577, 0.1395, 0.05577, 0.1395, 0.05457, 0.1635, 0.03069, 0.1635, 0.03189, 0.1629, 0.03189, 0.1629, 0.03069, 0.1498, 0.05514, 0.1498, 0.05457, 0.15, 0.05457, 0.15, 0.05514, 0.1454, 0.05457, 0.1454, 0.05514, 0.1452, 0.05514, 0.1452, 0.05457, 0.1484, 0.0528, 0.1482, 0.0528, 0.1482, 0.054, 0.1484, 0.054, 0.9582, 0.4915, 0.9587, 0.4915, 0.9587, 0.4903, 0.9582, 0.4903, 0.1456, 0.05457, 0.1454, 0.05457, 0.1454, 0.05577, 0.1456, 0.05577, 0.1474, 0.05624, 0.1479, 0.05624, 0.1479, 0.05504, 0.1474, 0.05504, 0.1606, 0.04674, 0.1608, 0.04674, 0.1608, 0.04617, 0.1606, 0.04617, 0.1496, 0.05514, 0.1498, 0.05514, 0.1498, 0.05457, 0.1496, 0.05457, 0.1529, 0.04303, 0.1529, 0.04415, 0.1523, 0.04352, 0.1523, 0.04303, 0.1524, 0.04303, 0.149, 0.0587, 0.149, 0.0584, 0.1503, 0.0584, 0.1503, 0.05987, 0.1497, 0.05998, 0.1497, 0.0587, 0.7768, 0.5649, 0.7774, 0.5649, 0.7795, 0.5649, 0.7798, 0.5654, 0.7795, 0.5658, 0.7768, 0.5658, 0.8852, 0.5631, 0.8858, 0.5631, 0.8858, 0.564, 0.8852, 0.564, 0.8883, 0.5662, 0.8889, 0.5662, 0.8889, 0.5671, 0.8883, 0.5671, 0.7892, 0.5649, 0.7898, 0.5649, 0.7898, 0.5658, 0.787, 0.5658, 0.7867, 0.5654, 0.787, 0.5649, 0.1523, 0.04453, 0.1523, 0.04352, 0.1529, 0.04415, 0.1529, 0.04419, 0.1529, 0.04453, 0.7851, 0.4803, 0.7851, 0.4806, 0.7849, 0.4803, 0.7861, 0.4811, 0.7861, 0.4875, 0.7858, 0.4878, 0.7858, 0.4875, 0.7858, 0.4866, 0.7858, 0.4851, 0.7858, 0.4838, 0.7858, 0.4828, 0.7858, 0.4818, 0.7858, 0.4811, 0.1485, 0.02405, 0.1485, 0.02489, 0.148, 0.02441, 0.148, 0.02411, 0.148, 0.02405, 0.7843, 0.4903, 0.7843, 0.4906, 0.784, 0.4906, 0.1442, 0.05984, 0.1442, 0.05883, 0.1448, 0.05883, 0.1448, 0.05917, 0.1448, 0.05921, 0.7883, 0.4893, 0.7897, 0.4893, 0.7891, 0.4899, 0.7889, 0.4899, 0.7897, 0.4893, 0.7897, 0.4924, 0.7891, 0.4918, 0.7891, 0.4899, 0.7897, 0.4924, 0.7883, 0.4924, 0.7889, 0.4918, 0.7891, 0.4918, 0.7883, 0.4924, 0.7883, 0.4893, 0.7889, 0.4899, 0.7889, 0.4918, 0.7897, 0.4954, 0.7883, 0.4954, 0.7889, 0.4948, 0.7891, 0.4948, 0.7883, 0.4954, 0.7883, 0.4924, 0.7889, 0.493, 0.7889, 0.4948, 0.7883, 0.4924, 0.7897, 0.4924, 0.7891, 0.493, 0.7889, 0.493, 0.7897, 0.4924, 0.7897, 0.4954, 0.7891, 0.4948, 0.7891, 0.493, 0.7897, 0.4874, 0.7883, 0.4874, 0.7886, 0.487, 0.7894, 0.487, 0.7883, 0.4874, 0.7883, 0.4864, 0.7886, 0.4868, 0.7886, 0.487, 0.7883, 0.4864, 0.7894, 0.4864, 0.7896, 0.4865, 0.7894, 0.4868, 0.7886, 0.4868, 0.1596, 0.0312, 0.1596, 0.03184, 0.1594, 0.03142, 0.7893, 0.4948, 0.7886, 0.4948, 0.7886, 0.4946, 0.7893, 0.4946, 0.7886, 0.4948, 0.788, 0.4948, 0.788, 0.4946, 0.7886, 0.4946, 0.7857, 0.4938, 0.7855, 0.494, 0.7851, 0.4938, 0.7851, 0.4935, 0.7857, 0.4932, 0.1548, 0.04119, 0.155, 0.04097, 0.1554, 0.04119, 0.1556, 0.02809, 0.1561, 0.02761, 0.1561, 0.02845, 0.1561, 0.02999, 0.1556, 0.03009, 0.1556, 0.02839, 0.7829, 0.4997, 0.7829, 0.5006, 0.7828, 0.5006, 0.7826, 0.5006, 0.7825, 0.5006, 0.7824, 0.5006, 0.7824, 0.4997, 0.1241, 0.04215, 0.1223, 0.04215, 0.1223, 0.04185, 0.1241, 0.04185, 0.1223, 0.04215, 0.1206, 0.04215, 0.1206, 0.04185, 0.1223, 0.04185, 0.1415, 0.04466, 0.1415, 0.04367, 0.1417, 0.04367, 0.1417, 0.04466, 0.784, 0.4831, 0.7843, 0.4834, 0.7843, 0.4898, 0.784, 0.4898, 0.784, 0.4891, 0.784, 0.4881, 0.784, 0.4872, 0.784, 0.4858, 0.784, 0.4843, 0.784, 0.4834, 0.1594, 0.03142, 0.159, 0.0312, 0.1596, 0.0312, 0.7809, 0.4922, 0.7809, 0.4925, 0.7804, 0.4925, 0.7804, 0.4922, 0.7805, 0.4922, 0.7806, 0.4922, 0.7807, 0.4922, 0.7896, 0.4865, 0.7897, 0.4867, 0.7897, 0.4874, 0.7894, 0.487, 0.7894, 0.4868, 0.1512, 0.03315, 0.1512, 0.03301, 0.1518, 0.03301, 0.1518, 0.03315])
me_plane_176.materials.append(mat_material_034)
me_plane_176.use_remesh_fix_poles = True
me_plane_176.use_remesh_preserve_attributes = False
me_plane_176.use_mirror_vertex_groups = False
me_plane_176.update()
me_plane_175 = bpy.data.meshes.new('Plane.175')
me_plane_175.from_pydata([(0.5018, -2.108, 0.2911), (0.6836, -2.108, 0.2911), (0.5018, -1.819, 0.2911), (0.6836, -1.819, 0.2911), (0.5018, -1.904, 0.08684), (0.6836, -1.904, 0.08684), (0.5018, -2.108, 0.002236), (0.6836, -2.108, 0.002236), (0.5018, -2.312, 0.08684), (0.6836, -2.312, 0.08684), (0.5018, -2.397, 0.2911), (0.6836, -2.397, 0.2911), (0.5018, -2.312, 0.4953), (0.6836, -2.312, 0.4953), (0.5018, -2.108, 0.5799), (0.6836, -2.108, 0.5799), (0.5018, -1.904, 0.4953), (0.6836, -1.904, 0.4953), (0.6836, -1.981, 0.1644), (0.6836, -1.929, 0.2911), (0.6836, -2.108, 0.1119), (0.6836, -2.235, 0.1644), (0.6836, -2.287, 0.2911), (0.6836, -2.235, 0.4178), (0.6836, -2.108, 0.4703), (0.6836, -1.981, 0.4178)], [], [(0, 2, 4), (1, 18, 19), (2, 3, 5, 4), (0, 4, 6), (1, 20, 18), (4, 5, 7, 6), (0, 6, 8), (1, 21, 20), (6, 7, 9, 8), (0, 8, 10), (1, 22, 21), (8, 9, 11, 10), (0, 10, 12), (1, 23, 22), (10, 11, 13, 12), (0, 12, 14), (1, 24, 23), (12, 13, 15, 14), (0, 14, 16), (1, 25, 24), (14, 15, 17, 16), (0, 16, 2), (1, 19, 25), (16, 17, 3, 2), (19, 18, 5, 3), (18, 20, 7, 5), (20, 21, 9, 7), (21, 22, 11, 9), (22, 23, 13, 11), (23, 24, 15, 13), (24, 25, 17, 15), (25, 19, 3, 17)])
_uv = me_plane_175.uv_layers.new(name='UVMap')
_uv.uv.foreach_set('vector', [0.112, 0.02782, 0.1118, 0.02735, 0.1122, 0.02735, 0.2484, 0.02811, 0.2487, 0.02799, 0.2487, 0.02823, 0.1207, 0.02873, 0.121, 0.02873, 0.121, 0.02909, 0.1207, 0.02909, 0.112, 0.02782, 0.1122, 0.02735, 0.1125, 0.02763, 0.2484, 0.02811, 0.2485, 0.02782, 0.2487, 0.02799, 0.1158, 0.029, 0.1155, 0.029, 0.1155, 0.02865, 0.1158, 0.02865, 0.112, 0.02782, 0.1125, 0.02763, 0.1125, 0.02801, 0.2484, 0.02811, 0.2483, 0.02782, 0.2485, 0.02782, 0.1158, 0.02865, 0.1155, 0.02865, 0.1155, 0.02829, 0.1158, 0.02829, 0.112, 0.02782, 0.1125, 0.02801, 0.1122, 0.02829, 0.2484, 0.02811, 0.2481, 0.02799, 0.2483, 0.02782, 0.1134, 0.029, 0.1131, 0.029, 0.1131, 0.02864, 0.1134, 0.02864, 0.112, 0.02782, 0.1122, 0.02829, 0.1118, 0.02829, 0.2484, 0.02811, 0.2481, 0.02823, 0.2481, 0.02799, 0.1134, 0.02864, 0.1131, 0.02864, 0.1131, 0.02829, 0.1134, 0.02829, 0.112, 0.02782, 0.1118, 0.02829, 0.1116, 0.02801, 0.2484, 0.02811, 0.2483, 0.0284, 0.2481, 0.02823, 0.1219, 0.02543, 0.1216, 0.02543, 0.1216, 0.02507, 0.1219, 0.02507, 0.112, 0.02782, 0.1116, 0.02801, 0.1116, 0.02763, 0.2484, 0.02811, 0.2485, 0.0284, 0.2483, 0.0284, 0.1219, 0.02507, 0.1216, 0.02507, 0.1216, 0.02471, 0.1219, 0.02471, 0.112, 0.02782, 0.1116, 0.02763, 0.1118, 0.02735, 0.2484, 0.02811, 0.2487, 0.02823, 0.2485, 0.0284, 0.1207, 0.02838, 0.121, 0.02838, 0.121, 0.02873, 0.1207, 0.02873, 0.1198, 0.0253, 0.1198, 0.02506, 0.12, 0.02498, 0.12, 0.02537, 0.1198, 0.02506, 0.1196, 0.02489, 0.1197, 0.02471, 0.12, 0.02498, 0.1196, 0.02489, 0.1194, 0.02489, 0.1193, 0.02471, 0.1197, 0.02471, 0.1194, 0.02489, 0.1192, 0.02506, 0.119, 0.02498, 0.1193, 0.02471, 0.1192, 0.02506, 0.1192, 0.0253, 0.119, 0.02537, 0.119, 0.02498, 0.1192, 0.0253, 0.1194, 0.02547, 0.1193, 0.02565, 0.119, 0.02537, 0.1194, 0.02547, 0.1196, 0.02547, 0.1197, 0.02565, 0.1193, 0.02565, 0.1196, 0.02547, 0.1198, 0.0253, 0.12, 0.02537, 0.1197, 0.02565])
me_plane_175.materials.append(mat_material_034)
me_plane_175.use_remesh_fix_poles = True
me_plane_175.use_remesh_preserve_attributes = False
me_plane_175.use_mirror_vertex_groups = False
me_plane_175.update()
me_plane_174 = bpy.data.meshes.new('Plane.174')
me_plane_174.from_pydata([(-0.5018, -2.108, 0.2911), (-0.6836, -2.108, 0.2911), (-0.5018, -1.819, 0.2911), (-0.6836, -1.819, 0.2911), (-0.5018, -1.904, 0.08684), (-0.6836, -1.904, 0.08684), (-0.5018, -2.108, 0.002236), (-0.6836, -2.108, 0.002236), (-0.5018, -2.312, 0.08684), (-0.6836, -2.312, 0.08684), (-0.5018, -2.397, 0.2911), (-0.6836, -2.397, 0.2911), (-0.5018, -2.312, 0.4953), (-0.6836, -2.312, 0.4953), (-0.5018, -2.108, 0.5799), (-0.6836, -2.108, 0.5799), (-0.5018, -1.904, 0.4953), (-0.6836, -1.904, 0.4953), (-0.6836, -1.981, 0.1644), (-0.6836, -1.929, 0.2911), (-0.6836, -2.108, 0.1119), (-0.6836, -2.235, 0.1644), (-0.6836, -2.287, 0.2911), (-0.6836, -2.235, 0.4178), (-0.6836, -2.108, 0.4703), (-0.6836, -1.981, 0.4178)], [], [(0, 4, 2), (1, 19, 18), (2, 4, 5, 3), (0, 6, 4), (1, 18, 20), (4, 6, 7, 5), (0, 8, 6), (1, 20, 21), (6, 8, 9, 7), (0, 10, 8), (1, 21, 22), (8, 10, 11, 9), (0, 12, 10), (1, 22, 23), (10, 12, 13, 11), (0, 14, 12), (1, 23, 24), (12, 14, 15, 13), (0, 16, 14), (1, 24, 25), (14, 16, 17, 15), (0, 2, 16), (1, 25, 19), (16, 2, 3, 17), (19, 3, 5, 18), (18, 5, 7, 20), (20, 7, 9, 21), (21, 9, 11, 22), (22, 11, 13, 23), (23, 13, 15, 24), (24, 15, 17, 25), (25, 17, 3, 19)])
_uv = me_plane_174.uv_layers.new(name='UVMap')
_uv.uv.foreach_set('vector', [0.1157, 0.02782, 0.1161, 0.02763, 0.1159, 0.02736, 0.2484, 0.02998, 0.2483, 0.03027, 0.2485, 0.03027, 0.1097, 0.02865, 0.1097, 0.029, 0.11, 0.029, 0.11, 0.02865, 0.1157, 0.02782, 0.1161, 0.02802, 0.1161, 0.02763, 0.2484, 0.02998, 0.2485, 0.03027, 0.2487, 0.0301, 0.1214, 0.02751, 0.1214, 0.02787, 0.1218, 0.02787, 0.1218, 0.02751, 0.1157, 0.02782, 0.1159, 0.02829, 0.1161, 0.02802, 0.2484, 0.02998, 0.2487, 0.0301, 0.2487, 0.02986, 0.1214, 0.02787, 0.1214, 0.02823, 0.1218, 0.02823, 0.1218, 0.02787, 0.1157, 0.02782, 0.1155, 0.02829, 0.1159, 0.02829, 0.2484, 0.02998, 0.2487, 0.02986, 0.2485, 0.02969, 0.1221, 0.02003, 0.1221, 0.01967, 0.1217, 0.01967, 0.1217, 0.02003, 0.1157, 0.02782, 0.1152, 0.02802, 0.1155, 0.02829, 0.2484, 0.02998, 0.2485, 0.02969, 0.2483, 0.02969, 0.1221, 0.01967, 0.1221, 0.01931, 0.1217, 0.01931, 0.1217, 0.01967, 0.1157, 0.02782, 0.1152, 0.02763, 0.1152, 0.02802, 0.2484, 0.02998, 0.2483, 0.02969, 0.2481, 0.02986, 0.1155, 0.029, 0.1155, 0.02865, 0.1152, 0.02865, 0.1152, 0.029, 0.1157, 0.02782, 0.1155, 0.02736, 0.1152, 0.02763, 0.2484, 0.02998, 0.2481, 0.02986, 0.2481, 0.0301, 0.1155, 0.02865, 0.1155, 0.02829, 0.1152, 0.02829, 0.1152, 0.02865, 0.1157, 0.02782, 0.1159, 0.02736, 0.1155, 0.02736, 0.2484, 0.02998, 0.2481, 0.0301, 0.2483, 0.03027, 0.1097, 0.02829, 0.1097, 0.02865, 0.11, 0.02865, 0.11, 0.02829, 0.1194, 0.02734, 0.1193, 0.02751, 0.1197, 0.02751, 0.1196, 0.02734, 0.1196, 0.02734, 0.1197, 0.02751, 0.12, 0.02724, 0.1198, 0.02717, 0.1198, 0.02717, 0.12, 0.02724, 0.12, 0.02685, 0.1198, 0.02693, 0.1198, 0.02693, 0.12, 0.02685, 0.1197, 0.02658, 0.1196, 0.02676, 0.1196, 0.02676, 0.1197, 0.02658, 0.1193, 0.02658, 0.1194, 0.02676, 0.1194, 0.02676, 0.1193, 0.02658, 0.119, 0.02685, 0.1192, 0.02693, 0.1192, 0.02693, 0.119, 0.02685, 0.119, 0.02724, 0.1192, 0.02717, 0.1192, 0.02717, 0.119, 0.02724, 0.1193, 0.02751, 0.1194, 0.02734])
me_plane_174.materials.append(mat_material_034)
me_plane_174.use_remesh_fix_poles = True
me_plane_174.use_remesh_preserve_attributes = False
me_plane_174.use_mirror_vertex_groups = False
me_plane_174.update()
me_plane_173 = bpy.data.meshes.new('Plane.173')
me_plane_173.from_pydata([(0.5018, 0.917, 0.2911), (0.6836, 0.917, 0.2911), (0.5018, 1.206, 0.2911), (0.6836, 1.206, 0.2911), (0.5018, 1.121, 0.08684), (0.6836, 1.121, 0.08684), (0.5018, 0.917, 0.002236), (0.6836, 0.917, 0.002236), (0.5018, 0.7128, 0.08684), (0.6836, 0.7128, 0.08684), (0.5018, 0.6282, 0.2911), (0.6836, 0.6282, 0.2911), (0.5018, 0.7128, 0.4953), (0.6836, 0.7128, 0.4953), (0.5018, 0.917, 0.5799), (0.6836, 0.917, 0.5799), (0.5018, 1.121, 0.4953), (0.6836, 1.121, 0.4953), (0.6836, 1.044, 0.1644), (0.6836, 1.096, 0.2911), (0.6836, 0.917, 0.1119), (0.6836, 0.7903, 0.1644), (0.6836, 0.7378, 0.2911), (0.6836, 0.7903, 0.4178), (0.6836, 0.917, 0.4703), (0.6836, 1.044, 0.4178), (0.3026, 0.917, 0.2911), (0.4844, 0.917, 0.2911), (0.3026, 1.206, 0.2911), (0.4844, 1.206, 0.2911), (0.3026, 1.121, 0.08684), (0.4844, 1.121, 0.08684), (0.3026, 0.917, 0.002236), (0.4844, 0.917, 0.002236), (0.3026, 0.7128, 0.08684), (0.4844, 0.7128, 0.08684), (0.3026, 0.6282, 0.2911), (0.4844, 0.6282, 0.2911), (0.3026, 0.7128, 0.4953), (0.4844, 0.7128, 0.4953), (0.3026, 0.917, 0.5799), (0.4844, 0.917, 0.5799), (0.3026, 1.121, 0.4953), (0.4844, 1.121, 0.4953)], [], [(0, 2, 4), (1, 18, 19), (2, 3, 5, 4), (0, 4, 6), (1, 20, 18), (4, 5, 7, 6), (0, 6, 8), (1, 21, 20), (6, 7, 9, 8), (0, 8, 10), (1, 22, 21), (8, 9, 11, 10), (0, 10, 12), (1, 23, 22), (10, 11, 13, 12), (0, 12, 14), (1, 24, 23), (12, 13, 15, 14), (0, 14, 16), (1, 25, 24), (14, 15, 17, 16), (0, 16, 2), (1, 19, 25), (16, 17, 3, 2), (19, 18, 5, 3), (18, 20, 7, 5), (20, 21, 9, 7), (21, 22, 11, 9), (22, 23, 13, 11), (23, 24, 15, 13), (24, 25, 17, 15), (25, 19, 3, 17), (26, 28, 30), (27, 31, 29), (28, 29, 31, 30), (26, 30, 32), (27, 33, 31), (30, 31, 33, 32), (26, 32, 34), (27, 35, 33), (32, 33, 35, 34), (26, 34, 36), (27, 37, 35), (34, 35, 37, 36), (26, 36, 38), (27, 39, 37), (36, 37, 39, 38), (26, 38, 40), (27, 41, 39), (38, 39, 41, 40), (26, 40, 42), (27, 43, 41), (40, 41, 43, 42), (26, 42, 28), (27, 29, 43), (42, 43, 29, 28)])
_uv = me_plane_173.uv_layers.new(name='UVMap')
_uv.uv.foreach_set('vector', [0.1147, 0.02782, 0.1143, 0.02763, 0.1145, 0.02736, 0.2493, 0.02811, 0.2496, 0.02823, 0.2495, 0.0284, 0.1213, 0.02874, 0.121, 0.02874, 0.121, 0.02838, 0.1213, 0.02838, 0.1147, 0.02782, 0.1145, 0.02736, 0.1149, 0.02736, 0.2493, 0.02811, 0.2496, 0.02799, 0.2496, 0.02823, 0.1217, 0.024, 0.122, 0.024, 0.122, 0.02436, 0.1217, 0.02436, 0.1147, 0.02782, 0.1149, 0.02736, 0.1152, 0.02763, 0.2493, 0.02811, 0.2495, 0.02782, 0.2496, 0.02799, 0.1217, 0.02436, 0.122, 0.02436, 0.122, 0.02471, 0.1217, 0.02471, 0.1147, 0.02782, 0.1152, 0.02763, 0.1152, 0.02802, 0.2493, 0.02811, 0.2492, 0.02782, 0.2495, 0.02782, 0.122, 0.02164, 0.1216, 0.02164, 0.1216, 0.02128, 0.122, 0.02128, 0.1147, 0.02782, 0.1152, 0.02802, 0.1149, 0.02829, 0.2493, 0.02811, 0.2491, 0.02799, 0.2492, 0.02782, 0.122, 0.02128, 0.1216, 0.02128, 0.1216, 0.02093, 0.122, 0.02093, 0.1147, 0.02782, 0.1149, 0.02829, 0.1145, 0.02829, 0.2493, 0.02811, 0.2491, 0.02823, 0.2491, 0.02799, 0.1218, 0.0228, 0.1214, 0.0228, 0.1214, 0.02244, 0.1218, 0.02244, 0.1147, 0.02782, 0.1145, 0.02829, 0.1143, 0.02802, 0.2493, 0.02811, 0.2492, 0.0284, 0.2491, 0.02823, 0.1218, 0.02244, 0.1214, 0.02244, 0.1214, 0.02208, 0.1218, 0.02208, 0.1147, 0.02782, 0.1143, 0.02802, 0.1143, 0.02763, 0.2493, 0.02811, 0.2495, 0.0284, 0.2492, 0.0284, 0.1213, 0.02909, 0.121, 0.02909, 0.121, 0.02874, 0.1213, 0.02874, 0.1206, 0.02547, 0.1207, 0.0253, 0.1209, 0.02537, 0.1206, 0.02565, 0.1207, 0.0253, 0.1207, 0.02506, 0.1209, 0.02498, 0.1209, 0.02537, 0.1207, 0.02506, 0.1206, 0.02489, 0.1206, 0.02471, 0.1209, 0.02498, 0.1206, 0.02489, 0.1203, 0.02489, 0.1202, 0.02471, 0.1206, 0.02471, 0.1203, 0.02489, 0.1201, 0.02506, 0.12, 0.02498, 0.1202, 0.02471, 0.1201, 0.02506, 0.1201, 0.0253, 0.12, 0.02537, 0.12, 0.02498, 0.1201, 0.0253, 0.1203, 0.02547, 0.1202, 0.02565, 0.12, 0.02537, 0.1203, 0.02547, 0.1206, 0.02547, 0.1206, 0.02565, 0.1202, 0.02565, 0.1101, 0.02782, 0.1103, 0.02735, 0.1106, 0.02763, 0.1204, 0.02331, 0.12, 0.02312, 0.1202, 0.02284, 0.1217, 0.01824, 0.1221, 0.01824, 0.1221, 0.0186, 0.1217, 0.0186, 0.1101, 0.02782, 0.1106, 0.02763, 0.1106, 0.02801, 0.1204, 0.02331, 0.12, 0.0235, 0.12, 0.02312, 0.1122, 0.02829, 0.1125, 0.02829, 0.1125, 0.02865, 0.1122, 0.02865, 0.1101, 0.02782, 0.1106, 0.02801, 0.1103, 0.02829, 0.1204, 0.02331, 0.1202, 0.02378, 0.12, 0.0235, 0.1122, 0.02865, 0.1125, 0.02865, 0.1125, 0.029, 0.1122, 0.029, 0.1101, 0.02782, 0.1103, 0.02829, 0.1099, 0.02829, 0.1204, 0.02331, 0.1206, 0.02378, 0.1202, 0.02378, 0.122, 0.02737, 0.1216, 0.02737, 0.1216, 0.02701, 0.122, 0.02701, 0.1101, 0.02782, 0.1099, 0.02829, 0.1097, 0.02801, 0.1204, 0.02331, 0.1209, 0.0235, 0.1206, 0.02378, 0.122, 0.02701, 0.1216, 0.02701, 0.1216, 0.02665, 0.122, 0.02665, 0.1101, 0.02782, 0.1097, 0.02801, 0.1097, 0.02763, 0.1204, 0.02331, 0.1209, 0.02312, 0.1209, 0.0235, 0.1217, 0.01788, 0.1214, 0.01788, 0.1214, 0.01753, 0.1217, 0.01753, 0.1101, 0.02782, 0.1097, 0.02763, 0.1099, 0.02735, 0.1204, 0.02331, 0.1206, 0.02284, 0.1209, 0.02312, 0.1217, 0.01753, 0.1214, 0.01753, 0.1214, 0.01717, 0.1217, 0.01717, 0.1101, 0.02782, 0.1099, 0.02735, 0.1103, 0.02735, 0.1204, 0.02331, 0.1202, 0.02284, 0.1206, 0.02284, 0.1217, 0.01788, 0.1221, 0.01788, 0.1221, 0.01824, 0.1217, 0.01824])
me_plane_173.materials.append(mat_material_034)
me_plane_173.use_remesh_fix_poles = True
me_plane_173.use_remesh_preserve_attributes = False
me_plane_173.use_mirror_vertex_groups = False
me_plane_173.update()
me_plane_172 = bpy.data.meshes.new('Plane.172')
me_plane_172.from_pydata([(0.3026, 1.653, 0.2911), (0.4844, 1.653, 0.2911), (0.3026, 1.942, 0.2911), (0.4844, 1.942, 0.2911), (0.3026, 1.857, 0.08684), (0.4844, 1.857, 0.08684), (0.3026, 1.653, 0.002236), (0.4844, 1.653, 0.002236), (0.3026, 1.449, 0.08684), (0.4844, 1.449, 0.08684), (0.3026, 1.364, 0.2911), (0.4844, 1.364, 0.2911), (0.3026, 1.449, 0.4953), (0.4844, 1.449, 0.4953), (0.3026, 1.653, 0.5799), (0.4844, 1.653, 0.5799), (0.3026, 1.857, 0.4953), (0.4844, 1.857, 0.4953), (0.5018, 1.653, 0.2911), (0.6836, 1.653, 0.2911), (0.5018, 1.942, 0.2911), (0.6836, 1.942, 0.2911), (0.5018, 1.857, 0.08684), (0.6836, 1.857, 0.08684), (0.5018, 1.653, 0.002236), (0.6836, 1.653, 0.002236), (0.5018, 1.449, 0.08684), (0.6836, 1.449, 0.08684), (0.5018, 1.364, 0.2911), (0.6836, 1.364, 0.2911), (0.5018, 1.449, 0.4953), (0.6836, 1.449, 0.4953), (0.5018, 1.653, 0.5799), (0.6836, 1.653, 0.5799), (0.5018, 1.857, 0.4953), (0.6836, 1.857, 0.4953), (0.6836, 1.78, 0.1644), (0.6836, 1.832, 0.2911), (0.6836, 1.653, 0.1119), (0.6836, 1.526, 0.1644), (0.6836, 1.474, 0.2911), (0.6836, 1.526, 0.4178), (0.6836, 1.653, 0.4703), (0.6836, 1.78, 0.4178)], [], [(0, 2, 4), (1, 5, 3), (2, 3, 5, 4), (0, 4, 6), (1, 7, 5), (4, 5, 7, 6), (0, 6, 8), (1, 9, 7), (6, 7, 9, 8), (0, 8, 10), (1, 11, 9), (8, 9, 11, 10), (0, 10, 12), (1, 13, 11), (10, 11, 13, 12), (0, 12, 14), (1, 15, 13), (12, 13, 15, 14), (0, 14, 16), (1, 17, 15), (14, 15, 17, 16), (0, 16, 2), (1, 3, 17), (16, 17, 3, 2), (18, 20, 22), (19, 36, 37), (20, 21, 23, 22), (18, 22, 24), (19, 38, 36), (22, 23, 25, 24), (18, 24, 26), (19, 39, 38), (24, 25, 27, 26), (18, 26, 28), (19, 40, 39), (26, 27, 29, 28), (18, 28, 30), (19, 41, 40), (28, 29, 31, 30), (18, 30, 32), (19, 42, 41), (30, 31, 33, 32), (18, 32, 34), (19, 43, 42), (32, 33, 35, 34), (18, 34, 20), (19, 37, 43), (34, 35, 21, 20), (37, 36, 23, 21), (36, 38, 25, 23), (38, 39, 27, 25), (39, 40, 29, 27), (40, 41, 31, 29), (41, 42, 33, 31), (42, 43, 35, 33), (43, 37, 21, 35)])
_uv = me_plane_172.uv_layers.new(name='UVMap')
_uv.uv.foreach_set('vector', [0.1092, 0.02782, 0.109, 0.02829, 0.1087, 0.02801, 0.1195, 0.02611, 0.1197, 0.02565, 0.12, 0.02592, 0.1217, 0.02038, 0.1221, 0.02038, 0.1221, 0.02074, 0.1217, 0.02074, 0.1092, 0.02782, 0.1087, 0.02801, 0.1087, 0.02763, 0.1195, 0.02611, 0.1193, 0.02565, 0.1197, 0.02565, 0.1116, 0.02829, 0.1119, 0.02829, 0.1119, 0.02865, 0.1116, 0.02865, 0.1092, 0.02782, 0.1087, 0.02763, 0.109, 0.02735, 0.1195, 0.02611, 0.119, 0.02592, 0.1193, 0.02565, 0.1116, 0.02865, 0.1119, 0.02865, 0.1119, 0.029, 0.1116, 0.029, 0.1092, 0.02782, 0.109, 0.02735, 0.1094, 0.02735, 0.1195, 0.02611, 0.119, 0.02631, 0.119, 0.02592, 0.1103, 0.029, 0.11, 0.029, 0.11, 0.02864, 0.1103, 0.02864, 0.1092, 0.02782, 0.1094, 0.02735, 0.1097, 0.02763, 0.1195, 0.02611, 0.1193, 0.02658, 0.119, 0.02631, 0.1103, 0.02864, 0.11, 0.02864, 0.11, 0.02829, 0.1103, 0.02829, 0.1092, 0.02782, 0.1097, 0.02763, 0.1097, 0.02801, 0.1195, 0.02611, 0.1197, 0.02658, 0.1193, 0.02658, 0.1219, 0.02356, 0.1216, 0.02356, 0.1216, 0.0232, 0.1219, 0.0232, 0.1092, 0.02782, 0.1097, 0.02801, 0.1094, 0.02829, 0.1195, 0.02611, 0.12, 0.02631, 0.1197, 0.02658, 0.1219, 0.0232, 0.1216, 0.0232, 0.1216, 0.02284, 0.1219, 0.02284, 0.1092, 0.02782, 0.1094, 0.02829, 0.109, 0.02829, 0.1195, 0.02611, 0.12, 0.02592, 0.12, 0.02631, 0.1217, 0.02003, 0.1221, 0.02003, 0.1221, 0.02038, 0.1217, 0.02038, 0.1181, 0.02746, 0.1176, 0.02726, 0.1179, 0.02699, 0.2484, 0.02717, 0.2481, 0.02729, 0.2481, 0.02705, 0.1218, 0.02244, 0.1221, 0.02244, 0.1221, 0.0228, 0.1218, 0.0228, 0.1181, 0.02746, 0.1179, 0.02699, 0.1182, 0.02699, 0.2484, 0.02717, 0.2483, 0.02746, 0.2481, 0.02729, 0.1112, 0.02829, 0.1116, 0.02829, 0.1116, 0.02865, 0.1112, 0.02865, 0.1181, 0.02746, 0.1182, 0.02699, 0.1185, 0.02726, 0.2484, 0.02717, 0.2485, 0.02746, 0.2483, 0.02746, 0.1112, 0.02865, 0.1116, 0.02865, 0.1116, 0.029, 0.1112, 0.029, 0.1181, 0.02746, 0.1185, 0.02726, 0.1185, 0.02765, 0.2484, 0.02717, 0.2487, 0.02729, 0.2485, 0.02746, 0.1106, 0.029, 0.1103, 0.029, 0.1103, 0.02864, 0.1106, 0.02864, 0.1181, 0.02746, 0.1185, 0.02765, 0.1182, 0.02793, 0.2484, 0.02717, 0.2487, 0.02705, 0.2487, 0.02729, 0.1106, 0.02864, 0.1103, 0.02864, 0.1103, 0.02829, 0.1106, 0.02829, 0.1181, 0.02746, 0.1182, 0.02793, 0.1179, 0.02793, 0.2484, 0.02717, 0.2485, 0.02688, 0.2487, 0.02705, 0.1217, 0.02003, 0.1214, 0.02003, 0.1214, 0.01967, 0.1217, 0.01967, 0.1181, 0.02746, 0.1179, 0.02793, 0.1176, 0.02765, 0.2484, 0.02717, 0.2483, 0.02688, 0.2485, 0.02688, 0.1217, 0.01967, 0.1214, 0.01967, 0.1214, 0.01931, 0.1217, 0.01931, 0.1181, 0.02746, 0.1176, 0.02765, 0.1176, 0.02726, 0.2484, 0.02717, 0.2481, 0.02705, 0.2483, 0.02688, 0.1218, 0.02208, 0.1221, 0.02208, 0.1221, 0.02244, 0.1218, 0.02244, 0.1192, 0.02412, 0.1192, 0.02436, 0.119, 0.02444, 0.119, 0.02405, 0.1192, 0.02436, 0.1194, 0.02453, 0.1193, 0.02471, 0.119, 0.02444, 0.1194, 0.02453, 0.1196, 0.02453, 0.1197, 0.02471, 0.1193, 0.02471, 0.1196, 0.02453, 0.1198, 0.02436, 0.12, 0.02444, 0.1197, 0.02471, 0.1198, 0.02436, 0.1198, 0.02412, 0.12, 0.02405, 0.12, 0.02444, 0.1198, 0.02412, 0.1196, 0.02395, 0.1197, 0.02378, 0.12, 0.02405, 0.1196, 0.02395, 0.1194, 0.02395, 0.1193, 0.02378, 0.1197, 0.02378, 0.1194, 0.02395, 0.1192, 0.02412, 0.119, 0.02405, 0.1193, 0.02378])
me_plane_172.materials.append(mat_material_034)
me_plane_172.use_remesh_fix_poles = True
me_plane_172.use_remesh_preserve_attributes = False
me_plane_172.use_mirror_vertex_groups = False
me_plane_172.update()
me_plane_171 = bpy.data.meshes.new('Plane.171')
me_plane_171.from_pydata([(-0.3026, 0.917, 0.2911), (-0.4844, 0.917, 0.2911), (-0.3026, 1.206, 0.2911), (-0.4844, 1.206, 0.2911), (-0.3026, 1.121, 0.08684), (-0.4844, 1.121, 0.08684), (-0.3026, 0.917, 0.002236), (-0.4844, 0.917, 0.002236), (-0.3026, 0.7128, 0.08684), (-0.4844, 0.7128, 0.08684), (-0.3026, 0.6282, 0.2911), (-0.4844, 0.6282, 0.2911), (-0.3026, 0.7128, 0.4953), (-0.4844, 0.7128, 0.4953), (-0.3026, 0.917, 0.5799), (-0.4844, 0.917, 0.5799), (-0.3026, 1.121, 0.4953), (-0.4844, 1.121, 0.4953), (-0.5018, 0.917, 0.2911), (-0.6836, 0.917, 0.2911), (-0.5018, 1.206, 0.2911), (-0.6836, 1.206, 0.2911), (-0.5018, 1.121, 0.08684), (-0.6836, 1.121, 0.08684), (-0.5018, 0.917, 0.002236), (-0.6836, 0.917, 0.002236), (-0.5018, 0.7128, 0.08684), (-0.6836, 0.7128, 0.08684), (-0.5018, 0.6282, 0.2911), (-0.6836, 0.6282, 0.2911), (-0.5018, 0.7128, 0.4953), (-0.6836, 0.7128, 0.4953), (-0.5018, 0.917, 0.5799), (-0.6836, 0.917, 0.5799), (-0.5018, 1.121, 0.4953), (-0.6836, 1.121, 0.4953), (-0.6836, 1.044, 0.1644), (-0.6836, 1.096, 0.2911), (-0.6836, 0.917, 0.1119), (-0.6836, 0.7903, 0.1644), (-0.6836, 0.7378, 0.2911), (-0.6836, 0.7903, 0.4178), (-0.6836, 0.917, 0.4703), (-0.6836, 1.044, 0.4178)], [], [(0, 4, 2), (1, 3, 5), (2, 4, 5, 3), (0, 6, 4), (1, 5, 7), (4, 6, 7, 5), (0, 8, 6), (1, 7, 9), (6, 8, 9, 7), (0, 10, 8), (1, 9, 11), (8, 10, 11, 9), (0, 12, 10), (1, 11, 13), (10, 12, 13, 11), (0, 14, 12), (1, 13, 15), (12, 14, 15, 13), (0, 16, 14), (1, 15, 17), (14, 16, 17, 15), (0, 2, 16), (1, 17, 3), (16, 2, 3, 17), (18, 22, 20), (19, 37, 36), (20, 22, 23, 21), (18, 24, 22), (19, 36, 38), (22, 24, 25, 23), (18, 26, 24), (19, 38, 39), (24, 26, 27, 25), (18, 28, 26), (19, 39, 40), (26, 28, 29, 27), (18, 30, 28), (19, 40, 41), (28, 30, 31, 29), (18, 32, 30), (19, 41, 42), (30, 32, 33, 31), (18, 34, 32), (19, 42, 43), (32, 34, 35, 33), (18, 20, 34), (19, 43, 37), (34, 20, 21, 35), (37, 21, 23, 36), (36, 23, 25, 38), (38, 25, 27, 39), (39, 27, 29, 40), (40, 29, 31, 41), (41, 31, 33, 42), (42, 33, 35, 43), (43, 35, 21, 37)])
_uv = me_plane_171.uv_layers.new(name='UVMap')
_uv.uv.foreach_set('vector', [0.1111, 0.02782, 0.1112, 0.02735, 0.1109, 0.02735, 0.1204, 0.02611, 0.1202, 0.02658, 0.1206, 0.02658, 0.1092, 0.02865, 0.1092, 0.029, 0.1095, 0.029, 0.1095, 0.02865, 0.1111, 0.02782, 0.1115, 0.02763, 0.1112, 0.02735, 0.1204, 0.02611, 0.1206, 0.02658, 0.1209, 0.02631, 0.1214, 0.0186, 0.1214, 0.01896, 0.1217, 0.01896, 0.1217, 0.0186, 0.1111, 0.02782, 0.1115, 0.02801, 0.1115, 0.02763, 0.1204, 0.02611, 0.1209, 0.02631, 0.1209, 0.02592, 0.1214, 0.01896, 0.1214, 0.01931, 0.1217, 0.01931, 0.1217, 0.01896, 0.1111, 0.02782, 0.1112, 0.02829, 0.1115, 0.02801, 0.1204, 0.02611, 0.1209, 0.02592, 0.1206, 0.02565, 0.1221, 0.01931, 0.1221, 0.01896, 0.1217, 0.01896, 0.1217, 0.01931, 0.1111, 0.02782, 0.1109, 0.02829, 0.1112, 0.02829, 0.1204, 0.02611, 0.1206, 0.02565, 0.1202, 0.02565, 0.1221, 0.01896, 0.1221, 0.0186, 0.1217, 0.0186, 0.1217, 0.01896, 0.1111, 0.02782, 0.1106, 0.02801, 0.1109, 0.02829, 0.1204, 0.02611, 0.1202, 0.02565, 0.12, 0.02592, 0.1161, 0.029, 0.1161, 0.02865, 0.1158, 0.02865, 0.1158, 0.029, 0.1111, 0.02782, 0.1106, 0.02763, 0.1106, 0.02801, 0.1204, 0.02611, 0.12, 0.02592, 0.12, 0.02631, 0.1161, 0.02865, 0.1161, 0.02829, 0.1158, 0.02829, 0.1158, 0.02865, 0.1111, 0.02782, 0.1109, 0.02735, 0.1106, 0.02763, 0.1204, 0.02611, 0.12, 0.02631, 0.1202, 0.02658, 0.1092, 0.02829, 0.1092, 0.02865, 0.1095, 0.02865, 0.1095, 0.02829, 0.113, 0.02782, 0.1128, 0.02735, 0.1125, 0.02763, 0.2493, 0.02998, 0.2491, 0.0301, 0.2492, 0.03027, 0.1128, 0.02865, 0.1128, 0.029, 0.1131, 0.029, 0.1131, 0.02865, 0.113, 0.02782, 0.1132, 0.02735, 0.1128, 0.02735, 0.2493, 0.02998, 0.2492, 0.03027, 0.2495, 0.03027, 0.1214, 0.01788, 0.1214, 0.01824, 0.1217, 0.01824, 0.1217, 0.01788, 0.113, 0.02782, 0.1134, 0.02763, 0.1132, 0.02735, 0.2493, 0.02998, 0.2495, 0.03027, 0.2496, 0.0301, 0.1214, 0.01824, 0.1214, 0.0186, 0.1217, 0.0186, 0.1217, 0.01824, 0.113, 0.02782, 0.1134, 0.02801, 0.1134, 0.02763, 0.2493, 0.02998, 0.2496, 0.0301, 0.2496, 0.02986, 0.1218, 0.02823, 0.1218, 0.02858, 0.1221, 0.02858, 0.1221, 0.02823, 0.113, 0.02782, 0.1132, 0.02829, 0.1134, 0.02801, 0.2493, 0.02998, 0.2496, 0.02986, 0.2495, 0.02969, 0.1218, 0.02858, 0.1218, 0.02894, 0.1221, 0.02894, 0.1221, 0.02858, 0.113, 0.02782, 0.1128, 0.02829, 0.1132, 0.02829, 0.2493, 0.02998, 0.2495, 0.02969, 0.2492, 0.02969, 0.1143, 0.02829, 0.1143, 0.02865, 0.1146, 0.02865, 0.1146, 0.02829, 0.113, 0.02782, 0.1125, 0.02801, 0.1128, 0.02829, 0.2493, 0.02998, 0.2492, 0.02969, 0.2491, 0.02986, 0.1143, 0.02865, 0.1143, 0.029, 0.1146, 0.029, 0.1146, 0.02865, 0.113, 0.02782, 0.1125, 0.02763, 0.1125, 0.02801, 0.2493, 0.02998, 0.2491, 0.02986, 0.2491, 0.0301, 0.1128, 0.02829, 0.1128, 0.02865, 0.1131, 0.02865, 0.1131, 0.02829, 0.1201, 0.02717, 0.12, 0.02724, 0.1202, 0.02751, 0.1203, 0.02734, 0.1203, 0.02734, 0.1202, 0.02751, 0.1206, 0.02751, 0.1206, 0.02734, 0.1206, 0.02734, 0.1206, 0.02751, 0.1209, 0.02724, 0.1207, 0.02717, 0.1207, 0.02717, 0.1209, 0.02724, 0.1209, 0.02685, 0.1207, 0.02693, 0.1207, 0.02693, 0.1209, 0.02685, 0.1206, 0.02658, 0.1206, 0.02676, 0.1206, 0.02676, 0.1206, 0.02658, 0.1202, 0.02658, 0.1203, 0.02676, 0.1203, 0.02676, 0.1202, 0.02658, 0.12, 0.02685, 0.1201, 0.02693, 0.1201, 0.02693, 0.12, 0.02685, 0.12, 0.02724, 0.1201, 0.02717])
me_plane_171.materials.append(mat_material_034)
me_plane_171.use_remesh_fix_poles = True
me_plane_171.use_remesh_preserve_attributes = False
me_plane_171.use_mirror_vertex_groups = False
me_plane_171.update()
me_plane_170 = bpy.data.meshes.new('Plane.170')
me_plane_170.from_pydata([(-0.3026, 1.653, 0.2911), (-0.4844, 1.653, 0.2911), (-0.3026, 1.942, 0.2911), (-0.4844, 1.942, 0.2911), (-0.3026, 1.857, 0.08684), (-0.4844, 1.857, 0.08684), (-0.3026, 1.653, 0.002236), (-0.4844, 1.653, 0.002236), (-0.3026, 1.449, 0.08684), (-0.4844, 1.449, 0.08684), (-0.3026, 1.364, 0.2911), (-0.4844, 1.364, 0.2911), (-0.3026, 1.449, 0.4953), (-0.4844, 1.449, 0.4953), (-0.3026, 1.653, 0.5799), (-0.4844, 1.653, 0.5799), (-0.3026, 1.857, 0.4953), (-0.4844, 1.857, 0.4953), (-0.5018, 1.653, 0.2911), (-0.6836, 1.653, 0.2911), (-0.5018, 1.942, 0.2911), (-0.6836, 1.942, 0.2911), (-0.5018, 1.857, 0.08684), (-0.6836, 1.857, 0.08684), (-0.5018, 1.653, 0.002236), (-0.6836, 1.653, 0.002236), (-0.5018, 1.449, 0.08684), (-0.6836, 1.449, 0.08684), (-0.5018, 1.364, 0.2911), (-0.6836, 1.364, 0.2911), (-0.5018, 1.449, 0.4953), (-0.6836, 1.449, 0.4953), (-0.5018, 1.653, 0.5799), (-0.6836, 1.653, 0.5799), (-0.5018, 1.857, 0.4953), (-0.6836, 1.857, 0.4953), (-0.6836, 1.78, 0.1644), (-0.6836, 1.832, 0.2911), (-0.6836, 1.653, 0.1119), (-0.6836, 1.526, 0.1644), (-0.6836, 1.474, 0.2911), (-0.6836, 1.526, 0.4178), (-0.6836, 1.653, 0.4703), (-0.6836, 1.78, 0.4178)], [], [(0, 4, 2), (1, 3, 5), (2, 4, 5, 3), (0, 6, 4), (1, 5, 7), (4, 6, 7, 5), (0, 8, 6), (1, 7, 9), (6, 8, 9, 7), (0, 10, 8), (1, 9, 11), (8, 10, 11, 9), (0, 12, 10), (1, 11, 13), (10, 12, 13, 11), (0, 14, 12), (1, 13, 15), (12, 14, 15, 13), (0, 16, 14), (1, 15, 17), (14, 16, 17, 15), (0, 2, 16), (1, 17, 3), (16, 2, 3, 17), (18, 22, 20), (19, 37, 36), (20, 22, 23, 21), (18, 24, 22), (19, 36, 38), (22, 24, 25, 23), (18, 26, 24), (19, 38, 39), (24, 26, 27, 25), (18, 28, 26), (19, 39, 40), (26, 28, 29, 27), (18, 30, 28), (19, 40, 41), (28, 30, 31, 29), (18, 32, 30), (19, 41, 42), (30, 32, 33, 31), (18, 34, 32), (19, 42, 43), (32, 34, 35, 33), (18, 20, 34), (19, 43, 37), (34, 20, 21, 35), (37, 21, 23, 36), (36, 23, 25, 38), (38, 25, 27, 39), (39, 27, 29, 40), (40, 29, 31, 41), (41, 31, 33, 42), (42, 33, 35, 43), (43, 35, 21, 37)])
_uv = me_plane_170.uv_layers.new(name='UVMap')
_uv.uv.foreach_set('vector', [0.1171, 0.02746, 0.1176, 0.02726, 0.1173, 0.02699, 0.1195, 0.02331, 0.12, 0.02312, 0.1197, 0.02284, 0.1106, 0.02865, 0.1106, 0.029, 0.1109, 0.029, 0.1109, 0.02865, 0.1171, 0.02746, 0.1176, 0.02765, 0.1176, 0.02726, 0.1195, 0.02331, 0.1197, 0.02284, 0.1193, 0.02284, 0.1214, 0.02003, 0.1214, 0.02039, 0.1217, 0.02039, 0.1217, 0.02003, 0.1171, 0.02746, 0.1173, 0.02793, 0.1176, 0.02765, 0.1195, 0.02331, 0.1193, 0.02284, 0.119, 0.02312, 0.1214, 0.02039, 0.1214, 0.02074, 0.1217, 0.02074, 0.1217, 0.02039, 0.1171, 0.02746, 0.1169, 0.02793, 0.1173, 0.02793, 0.1195, 0.02331, 0.119, 0.02312, 0.119, 0.0235, 0.1221, 0.02823, 0.1221, 0.02787, 0.1218, 0.02787, 0.1218, 0.02823, 0.1171, 0.02746, 0.1167, 0.02765, 0.1169, 0.02793, 0.1195, 0.02331, 0.119, 0.0235, 0.1193, 0.02378, 0.1221, 0.02787, 0.1221, 0.02751, 0.1218, 0.02751, 0.1218, 0.02787, 0.1171, 0.02746, 0.1167, 0.02726, 0.1167, 0.02765, 0.1195, 0.02331, 0.1193, 0.02378, 0.1197, 0.02378, 0.1146, 0.02829, 0.1146, 0.02865, 0.1149, 0.02865, 0.1149, 0.02829, 0.1171, 0.02746, 0.1169, 0.02699, 0.1167, 0.02726, 0.1195, 0.02331, 0.1197, 0.02378, 0.12, 0.0235, 0.1146, 0.02865, 0.1146, 0.029, 0.1149, 0.029, 0.1149, 0.02865, 0.1171, 0.02746, 0.1173, 0.02699, 0.1169, 0.02699, 0.1195, 0.02331, 0.12, 0.0235, 0.12, 0.02312, 0.1106, 0.02829, 0.1106, 0.02865, 0.1109, 0.02865, 0.1109, 0.02829, 0.1205, 0.02233, 0.1203, 0.02279, 0.1207, 0.02279, 0.2494, 0.02432, 0.2497, 0.02444, 0.2497, 0.0242, 0.1109, 0.02865, 0.1109, 0.029, 0.1112, 0.029, 0.1112, 0.02865, 0.1205, 0.02233, 0.12, 0.02252, 0.1203, 0.02279, 0.2494, 0.02432, 0.2497, 0.0242, 0.2495, 0.02403, 0.1214, 0.02823, 0.1214, 0.02859, 0.1218, 0.02859, 0.1218, 0.02823, 0.1205, 0.02233, 0.12, 0.02213, 0.12, 0.02252, 0.2494, 0.02432, 0.2495, 0.02403, 0.2492, 0.02403, 0.1214, 0.02859, 0.1214, 0.02894, 0.1218, 0.02894, 0.1218, 0.02859, 0.1205, 0.02233, 0.1203, 0.02186, 0.12, 0.02213, 0.2494, 0.02432, 0.2492, 0.02403, 0.2491, 0.0242, 0.1221, 0.01788, 0.1221, 0.01753, 0.1217, 0.01753, 0.1217, 0.01788, 0.1205, 0.02233, 0.1207, 0.02186, 0.1203, 0.02186, 0.2494, 0.02432, 0.2491, 0.0242, 0.2491, 0.02444, 0.1221, 0.01753, 0.1221, 0.01717, 0.1217, 0.01717, 0.1217, 0.01753, 0.1205, 0.02233, 0.1209, 0.02213, 0.1207, 0.02186, 0.2494, 0.02432, 0.2491, 0.02444, 0.2492, 0.02461, 0.1119, 0.02829, 0.1119, 0.02865, 0.1122, 0.02865, 0.1122, 0.02829, 0.1205, 0.02233, 0.1209, 0.02252, 0.1209, 0.02213, 0.2494, 0.02432, 0.2492, 0.02461, 0.2495, 0.02461, 0.1119, 0.02865, 0.1119, 0.029, 0.1122, 0.029, 0.1122, 0.02865, 0.1205, 0.02233, 0.1207, 0.02279, 0.1209, 0.02252, 0.2494, 0.02432, 0.2495, 0.02461, 0.2497, 0.02444, 0.1109, 0.02829, 0.1109, 0.02865, 0.1112, 0.02865, 0.1112, 0.02829, 0.1207, 0.02151, 0.1209, 0.02159, 0.1209, 0.0212, 0.1207, 0.02127, 0.1207, 0.02127, 0.1209, 0.0212, 0.1207, 0.02093, 0.1206, 0.0211, 0.1206, 0.0211, 0.1207, 0.02093, 0.1203, 0.02093, 0.1203, 0.0211, 0.1203, 0.0211, 0.1203, 0.02093, 0.12, 0.0212, 0.1202, 0.02127, 0.1202, 0.02127, 0.12, 0.0212, 0.12, 0.02159, 0.1202, 0.02151, 0.1202, 0.02151, 0.12, 0.02159, 0.1203, 0.02186, 0.1203, 0.02168, 0.1203, 0.02168, 0.1203, 0.02186, 0.1207, 0.02186, 0.1206, 0.02168, 0.1206, 0.02168, 0.1207, 0.02186, 0.1209, 0.02159, 0.1207, 0.02151])
me_plane_170.materials.append(mat_material_034)
me_plane_170.use_remesh_fix_poles = True
me_plane_170.use_remesh_preserve_attributes = False
me_plane_170.use_mirror_vertex_groups = False
me_plane_170.update()

# ---- objects
ob_coach_01_blue = bpy.data.objects.new('Coach_01_Blue', me_plane_176)
ob_wheel_fl = bpy.data.objects.new('Wheel_FL', me_plane_175)
ob_wheel_fr = bpy.data.objects.new('Wheel_FR', me_plane_174)
ob_wheel_rl1 = bpy.data.objects.new('Wheel_RL1', me_plane_173)
ob_wheel_rl2 = bpy.data.objects.new('Wheel_RL2', me_plane_172)
ob_wheel_rr1 = bpy.data.objects.new('Wheel_RR1', me_plane_171)
ob_wheel_rr2 = bpy.data.objects.new('Wheel_RR2', me_plane_170)

# ---- transforms, parenting, visibility, modifiers, constraints
ob_coach_01_blue.location = (0.0, 0.0, 0.0)
ob_coach_01_blue.lineart.crease_threshold = 0.0
ob_wheel_fl.parent = ob_coach_01_blue
ob_wheel_fl.location = (0.0, 0.0, 0.0)
ob_wheel_fl.lineart.crease_threshold = 0.0
ob_wheel_fr.parent = ob_coach_01_blue
ob_wheel_fr.location = (0.0, 0.0, 0.0)
ob_wheel_fr.lineart.crease_threshold = 0.0
ob_wheel_rl1.parent = ob_coach_01_blue
ob_wheel_rl1.location = (0.0, 0.0, 0.0)
ob_wheel_rl1.lineart.crease_threshold = 0.0
ob_wheel_rl2.parent = ob_coach_01_blue
ob_wheel_rl2.location = (0.0, 0.0, 0.0)
ob_wheel_rl2.lineart.crease_threshold = 0.0
ob_wheel_rr1.parent = ob_coach_01_blue
ob_wheel_rr1.location = (0.0, 0.0, 0.0)
ob_wheel_rr1.lineart.crease_threshold = 0.0
ob_wheel_rr2.parent = ob_coach_01_blue
ob_wheel_rr2.location = (0.0, 0.0, 0.0)
ob_wheel_rr2.lineart.crease_threshold = 0.0

# ---- collection membership
col_collection.objects.link(ob_coach_01_blue)
col_collection.objects.link(ob_wheel_fl)
col_collection.objects.link(ob_wheel_fr)
col_collection.objects.link(ob_wheel_rl1)
col_collection.objects.link(ob_wheel_rl2)
col_collection.objects.link(ob_wheel_rr1)
col_collection.objects.link(ob_wheel_rr2)

# ---- scene / render settings (as saved in the file)
scene.frame_start = 1; scene.frame_end = 250; scene.frame_set(3)
scene.render.engine = 'BLENDER_EEVEE_NEXT'
scene.cycles.use_denoising = False
scene.cycles.samples = 128
scene.cycles.sampling_pattern = 'TABULATED_SOBOL'
scene.cycles.use_adaptive_sampling = False
scene.cycles.use_light_tree = False
scene.view_settings.view_transform = 'Filmic'
bpy.context.view_layer.update()

# ---- added for rendering (the .blend has no active camera and no usable light): camera, sun
cam_auto = bpy.data.cameras.new('AutoCamera')
cam_auto.lens = 50.0
cam_auto.sensor_width = 36.0
cam_auto.clip_end = 1000.0
ob_auto_camera = bpy.data.objects.new('AutoCamera', cam_auto)
scene.collection.objects.link(ob_auto_camera)
ob_auto_camera.location = (6.62223, -8.07485, 6.25216)
ob_auto_camera.rotation_euler = (1.09748, -7.21219e-08, 0.694738)
scene.camera = ob_auto_camera
light_auto_sun = bpy.data.lights.new('AutoSun', 'SUN')
light_auto_sun.energy = 3.0
light_auto_sun.angle = 0.0523599
ob_auto_sun = bpy.data.objects.new('AutoSun', light_auto_sun)
scene.collection.objects.link(ob_auto_sun)
ob_auto_sun.rotation_euler = (0.872665, 0.174533, 0.523599)
bpy.context.view_layer.update()
